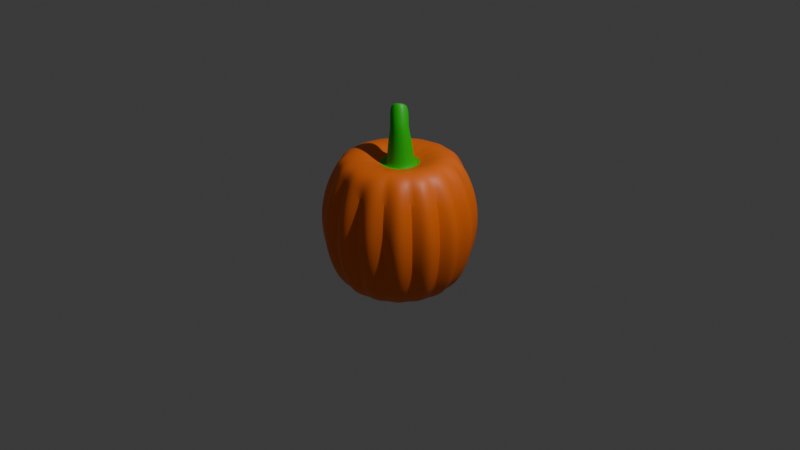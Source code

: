 # Source: Pumpkin.blend  (saved by Blender 4.5.90; exported with 4.5.12 LTS)
import bpy
from mathutils import Matrix  # noqa: F401  (used for matrix-valued properties, if any)

bpy.ops.wm.read_factory_settings(use_empty=True)
scene = bpy.context.scene
scene.name = 'Scene'

# ---- collections
col_collection = bpy.data.collections.new('Collection'); scene.collection.children.link(col_collection)

# ---- materials (node trees are filled in below, after node groups)
mat_material_001 = bpy.data.materials.new('Material.001')
mat_material_002 = bpy.data.materials.new('Material.002')

# ---- node groups
ng_smooth_by_angle = bpy.data.node_groups.new('Smooth by Angle', 'GeometryNodeTree')
_s = ng_smooth_by_angle.interface.new_socket(name='Mesh', in_out='OUTPUT', socket_type='NodeSocketGeometry')
_s = ng_smooth_by_angle.interface.new_socket(name='Mesh', in_out='INPUT', socket_type='NodeSocketGeometry')
_s = ng_smooth_by_angle.interface.new_socket(name='Angle', in_out='INPUT', socket_type='NodeSocketFloat')
_s.subtype = 'ANGLE'
_s.default_value = 0.5236
_s.min_value = 0.0
_s.max_value = 3.142
_s.description = 'Maximum face angle for smooth edges'
_s = ng_smooth_by_angle.interface.new_socket(name='Ignore Sharpness', in_out='INPUT', socket_type='NodeSocketBool')
_s.force_non_field = True
ng_smooth_by_angle.description = 'Set the sharpness of mesh edges based on the angle between the neighboring faces'
ng_smooth_by_angle.is_modifier = True
_N = ng_smooth_by_angle.nodes; _L = ng_smooth_by_angle.links
n0 = _N.new('GeometryNodeSetShadeSmooth'); n0.name = 'Set Shade Smooth'; n0.location = (120, -80)
n0.domain = 'EDGE'
n1 = _N.new('GeometryNodeSetShadeSmooth'); n1.name = 'Set Shade Smooth.001'; n1.location = (300, -80)
n2 = _N.new('NodeGroupOutput'); n2.name = 'Group Output'; n2.location = (480, -80)
n3 = _N.new('GeometryNodeInputMeshEdgeAngle'); n3.name = 'Edge Angle'; n3.location = (-440, -240)
n4 = _N.new('NodeGroupInput'); n4.name = 'Group Input'; n4.location = (-80, -80)
n5 = _N.new('GeometryNodeInputEdgeSmooth'); n5.name = 'Is Edge Smooth'; n5.location = (-260, -120)
n6 = _N.new('GeometryNodeInputShadeSmooth'); n6.name = 'Is Shade Smooth'; n6.location = (-440, -397)
n7 = _N.new('FunctionNodeCompare'); n7.name = 'Compare'; n7.location = (-260, -260)
n7.operation = 'LESS_EQUAL'
n7.inputs[6].default_value = (0.0, 0.0, 0.0, 0.0)
n7.inputs[7].default_value = (0.0, 0.0, 0.0, 0.0)
n8 = _N.new('FunctionNodeBooleanMath'); n8.name = 'Boolean Math.001'; n8.location = (-80, -260)
n9 = _N.new('NodeGroupInput'); n9.name = 'Group Input.001'; n9.location = (-440, -329)
n10 = _N.new('NodeGroupInput'); n10.name = 'Group Input.002'; n10.location = (-259, -189)
n11 = _N.new('FunctionNodeBooleanMath'); n11.name = 'Boolean Math'; n11.location = (-80, -149)
n11.operation = 'OR'
n12 = _N.new('FunctionNodeBooleanMath'); n12.name = 'Boolean Math.002'; n12.location = (-260, -380)
n12.operation = 'OR'
n13 = _N.new('NodeGroupInput'); n13.name = 'Group Input.003'; n13.location = (-440, -460)
_L.new(n3.outputs[0], n7.inputs[0])
_L.new(n1.outputs[0], n2.inputs[0])
_L.new(n9.outputs[1], n7.inputs[1])
_L.new(n7.outputs[0], n8.inputs[0])
_L.new(n4.outputs[0], n0.inputs[0])
_L.new(n0.outputs[0], n1.inputs[0])
_L.new(n8.outputs[0], n0.inputs[2])
_L.new(n10.outputs[2], n11.inputs[1])
_L.new(n5.outputs[0], n11.inputs[0])
_L.new(n11.outputs[0], n0.inputs[1])
_L.new(n13.outputs[2], n12.inputs[1])
_L.new(n6.outputs[0], n12.inputs[0])
_L.new(n12.outputs[0], n8.inputs[1])
n2.is_active_output = True

# ---- material node trees
mat_material_001.use_nodes = True; mat_material_001.node_tree.nodes.clear()
_N = mat_material_001.node_tree.nodes; _L = mat_material_001.node_tree.links
n0 = _N.new('ShaderNodeBsdfPrincipled'); n0.name = 'Principled BSDF'; n0.location = (-200, 100)
n0.inputs[0].default_value = (1.0, 0.1779, 0.009134, 1.0)
n1 = _N.new('ShaderNodeOutputMaterial'); n1.name = 'Material Output'; n1.location = (200, 100)
_L.new(n0.outputs[0], n1.inputs[0])
n1.is_active_output = True
mat_material_002.use_nodes = True; mat_material_002.node_tree.nodes.clear()
_N = mat_material_002.node_tree.nodes; _L = mat_material_002.node_tree.links
n0 = _N.new('ShaderNodeBsdfPrincipled'); n0.name = 'Principled BSDF'; n0.location = (-200, 100)
n0.inputs[0].default_value = (0.006299, 0.6134, 0.009443, 1.0)
n1 = _N.new('ShaderNodeOutputMaterial'); n1.name = 'Material Output'; n1.location = (200, 100)
_L.new(n0.outputs[0], n1.inputs[0])
n1.is_active_output = True

# ---- world
world_world = bpy.data.worlds.new('World'); scene.world = world_world
world_world.use_nodes = True; world_world.node_tree.nodes.clear()
_N = world_world.node_tree.nodes; _L = world_world.node_tree.links
n0 = _N.new('ShaderNodeOutputWorld'); n0.name = 'World Output'; n0.location = (200, 100)
n1 = _N.new('ShaderNodeBackground'); n1.name = 'Background'; n1.location = (-200, 100)
n1.inputs[0].default_value = (0.05088, 0.05088, 0.05088, 1.0)
_L.new(n1.outputs[0], n0.inputs[0])
n0.is_active_output = True
world_world.color = (0.05088, 0.05088, 0.05088)
world_world.sun_shadow_jitter_overblur = 0.0

# ---- cameras
cam_camera = bpy.data.cameras.new('Camera')
cam_camera.clip_end = 100.0
cam_camera.ortho_scale = 7.314

# ---- lights
light_light = bpy.data.lights.new('Light', 'POINT')
light_light.energy = 1000.0
light_light.shadow_soft_size = 0.1

# ---- meshes
me_sphere = bpy.data.meshes.new('Sphere')
me_sphere.from_pydata([(0.008965, 0.4226, 0.706), (0.008478, 0.6651, 0.5676), (0.008136, 0.8112, 0.1974), (0.008088, 0.8309, 0.0), (0.008136, 0.8112, -0.1974), (0.008478, 0.6651, -0.5676), (0.07736, 0.1088, 0.6256), (0.06402, 0.2729, 0.6715), (0.08871, 0.397, 0.7092), (0.1177, 0.5466, 0.6743), (0.1281, 0.595, 0.5763), (0.1413, 0.6614, 0.4012), (0.1494, 0.7022, 0.2006), (0.1522, 0.716, 0.0), (0.1494, 0.7022, -0.2006), (0.1413, 0.6614, -0.4012), (0.1281, 0.595, -0.5763), (0.1103, 0.5058, -0.6821), (0.08871, 0.397, -0.7092), (0.06402, 0.2729, -0.6715), (0.03723, 0.1382, -0.6055), (0.1023, 0.1009, 0.6286), (0.1186, 0.2624, 0.6707), (0.1714, 0.3903, 0.706), (0.2325, 0.5399, 0.6696), (0.2636, 0.6144, 0.5676), (0.2975, 0.6965, 0.394), (0.3192, 0.7493, 0.1974), (0.3267, 0.7675, 0.0), (0.3192, 0.7493, -0.1974), (0.2975, 0.6965, -0.394), (0.2636, 0.6144, -0.5676), (0.2206, 0.5098, -0.6755), (0.1714, 0.3903, -0.706), (0.1186, 0.2624, -0.6707), (0.06427, 0.1308, -0.6054), (0.1245, 0.0869, 0.6319), (0.165, 0.231, 0.6715), (0.2353, 0.3363, 0.7092), (0.3192, 0.4631, 0.6744), (0.3475, 0.5042, 0.5763), (0.3851, 0.5604, 0.4012), (0.4082, 0.595, 0.2006), (0.416, 0.6067, 0.0), (0.4082, 0.595, -0.2006), (0.3851, 0.5604, -0.4012), (0.3475, 0.5042, -0.5763), (0.2969, 0.4285, -0.6821), (0.2353, 0.3363, -0.7092), (0.165, 0.231, -0.6715), (0.08871, 0.1169, -0.6055), (0.1445, 0.06995, 0.6349), (0.2114, 0.2004, 0.6707), (0.3091, 0.2983, 0.706), (0.4003, 0.3898, 0.6755), (0.48, 0.4698, 0.5677), (0.5426, 0.5327, 0.394), (0.5828, 0.5731, 0.1974), (0.5967, 0.587, 0.0), (0.5828, 0.5731, -0.1974), (0.5426, 0.5327, -0.394), (0.48, 0.4698, -0.5677), (0.4002, 0.3898, -0.6755), (0.3091, 0.2983, -0.706), (0.2114, 0.2004, -0.6707), (0.1109, 0.09968, -0.6054), (0.1597, 0.04847, 0.6378), (0.2423, 0.1538, 0.6715), (0.3475, 0.2241, 0.7092), (0.4397, 0.2857, 0.6821), (0.5154, 0.3363, 0.5763), (0.5717, 0.3738, 0.4012), (0.6063, 0.397, 0.2006), (0.618, 0.4048, 0.0), (0.6063, 0.397, -0.2006), (0.5717, 0.3738, -0.4012), (0.5154, 0.3363, -0.5763), (0.4397, 0.2857, -0.6821), (0.3475, 0.2241, -0.7092), (0.2423, 0.1538, -0.6715), (0.1281, 0.07747, -0.6055), (-0.05873, -0.06572, 1.131), (0.1716, 0.02509, 0.6403), (0.2734, 0.1076, 0.6707), (0.4011, 0.1606, 0.706), (0.5202, 0.2101, 0.6755), (0.6245, 0.2535, 0.5677), (0.7064, 0.2875, 0.3941), (0.759, 0.3094, 0.1974), (0.7772, 0.317, 0.0), (0.759, 0.3094, -0.1974), (0.7064, 0.2875, -0.3941), (0.6245, 0.2535, -0.5677), (0.5202, 0.2101, -0.6755), (0.4011, 0.1606, -0.706), (0.2734, 0.1076, -0.6707), (0.142, 0.0531, -0.6054), (0.1774, -0.0006155, 0.6425), (0.2841, 0.05278, 0.6715), (0.4082, 0.07747, 0.7092), (0.517, 0.09911, 0.6821), (0.6063, 0.1169, 0.5763), (0.6726, 0.1301, 0.4012), (0.7135, 0.1382, 0.2006), (0.7273, 0.1409, 0.0), (0.7135, 0.1382, -0.2006), (0.6726, 0.1301, -0.4012), (0.6063, 0.1169, -0.5763), (0.517, 0.09911, -0.6821), (0.4082, 0.07747, -0.7092), (0.2841, 0.05278, -0.6715), (0.1494, 0.02599, -0.6055), (0.1794, -0.02687, 0.6441), (0.2952, -0.001825, 0.6707), (0.4334, -0.001783, 0.706), (0.5624, -0.001735, 0.6756), (0.6753, -0.001686, 0.5677), (0.764, -0.001646, 0.3941), (0.8209, -0.001618, 0.1975), (0.8406, -0.001609, 0.0), (0.8209, -0.001618, -0.1975), (0.764, -0.001646, -0.3941), (0.6753, -0.001686, -0.5677), (0.5624, -0.001735, -0.6756), (0.4334, -0.001783, -0.706), (0.2952, -0.001825, -0.6707), (0.1529, -0.001854, -0.6054), (0.175, -0.05288, 0.6452), (0.2841, -0.05651, 0.6715), (0.4082, -0.0812, 0.7092), (0.517, -0.1028, 0.6821), (0.6063, -0.1206, 0.5763), (0.6726, -0.1338, 0.4012), (0.7135, -0.1419, 0.2006), (0.7273, -0.1447, 0.0), (0.7135, -0.1419, -0.2006), (0.6726, -0.1338, -0.4012), (0.6063, -0.1206, -0.5763), (0.517, -0.1028, -0.6821), (0.4082, -0.0812, -0.7092), (0.2841, -0.05651, -0.6715), (0.1494, -0.02972, -0.6055), (0.1669, -0.07802, 0.6458), (0.2734, -0.1113, 0.6707), (0.4011, -0.1642, 0.706), (0.5203, -0.2136, 0.6756), (0.6245, -0.2569, 0.5677), (0.7065, -0.2908, 0.3941), (0.759, -0.3127, 0.1975), (0.7772, -0.3202, 0.0), (0.759, -0.3127, -0.1975), (0.7065, -0.2908, -0.3941), (0.6245, -0.2569, -0.5677), (0.5203, -0.2136, -0.6756), (0.4011, -0.1642, -0.706), (0.2734, -0.1113, -0.6707), (0.142, -0.05681, -0.6054), (0.1529, -0.1004, 0.6456), (0.2423, -0.1575, 0.6715), (0.3475, -0.2278, 0.7092), (0.4397, -0.2894, 0.6821), (0.5154, -0.34, 0.5763), (0.5717, -0.3776, 0.4012), (0.6063, -0.4007, 0.2006), (0.618, -0.4085, 0.0), (0.6063, -0.4007, -0.2006), (0.5717, -0.3776, -0.4012), (0.5154, -0.34, -0.5763), (0.4397, -0.2894, -0.6821), (0.3475, -0.2278, -0.7092), (0.2423, -0.1575, -0.6715), (0.1281, -0.0812, -0.6055), (0.1358, -0.1206, 0.6449), (0.2114, -0.2041, 0.6707), (0.3091, -0.3019, 0.706), (0.4002, -0.3932, 0.6755), (0.48, -0.4732, 0.5677), (0.5426, -0.536, 0.3941), (0.5828, -0.5763, 0.1974), (0.5967, -0.5902, 0.0), (0.5828, -0.5763, -0.1974), (0.5426, -0.536, -0.3941), (0.48, -0.4732, -0.5677), (0.4002, -0.3932, -0.6755), (0.3091, -0.3019, -0.706), (0.2114, -0.2041, -0.6707), (0.1109, -0.1034, -0.6054), (0.1144, -0.1359, 0.6436), (0.165, -0.2348, 0.6715), (0.2353, -0.34, 0.7092), (0.2969, -0.4322, 0.6821), (0.3475, -0.5079, 0.5763), (0.3851, -0.5641, 0.4012), (0.4082, -0.5988, 0.2006), (0.416, -0.6105, 0.0), (0.4082, -0.5988, -0.2006), (0.3851, -0.5641, -0.4012), (0.3475, -0.5079, -0.5763), (0.2969, -0.4322, -0.6821), (0.2353, -0.34, -0.7092), (0.165, -0.2348, -0.6715), (0.08871, -0.1206, -0.6055), (0.09095, -0.148, 0.6418), (0.1186, -0.2661, 0.6707), (0.1714, -0.3939, 0.706), (0.2206, -0.5133, 0.6755), (0.2636, -0.6177, 0.5677), (0.2975, -0.6998, 0.394), (0.3192, -0.7525, 0.1974), (0.3266, -0.7707, 0.0), (0.3192, -0.7525, -0.1974), (0.2975, -0.6998, -0.394), (0.2636, -0.6177, -0.5677), (0.2206, -0.5133, -0.6755), (0.1714, -0.3939, -0.706), (0.1186, -0.2661, -0.6707), (0.06427, -0.1345, -0.6054), (0.06537, -0.1539, 0.6395), (0.06402, -0.2766, 0.6715), (0.08871, -0.4007, 0.7092), (0.1177, -0.5501, 0.6744), (0.1281, -0.5988, 0.5763), (0.1413, -0.6651, 0.4012), (0.1494, -0.706, 0.2006), (0.1522, -0.7198, 0.0), (0.1494, -0.706, -0.2006), (0.1413, -0.6651, -0.4012), (0.1281, -0.5988, -0.5763), (0.1103, -0.5095, -0.6821), (0.08871, -0.4007, -0.7092), (0.06402, -0.2766, -0.6715), (0.03723, -0.1419, -0.6055), (0.03915, -0.1562, 0.6368), (0.009176, -0.2878, 0.6707), (0.008965, -0.4262, 0.706), (0.008132, -0.5878, 0.6696), (0.008478, -0.6685, 0.5676), (0.008273, -0.7573, 0.394), (0.008136, -0.8144, 0.1974), (0.008088, -0.8341, 0.0), (0.008136, -0.8144, -0.1974), (0.008273, -0.7573, -0.394), (0.008478, -0.6685, -0.5676), (0.008721, -0.5554, -0.6755), (0.008965, -0.4262, -0.706), (0.009176, -0.2878, -0.6707), (0.009321, -0.1455, -0.6054), (0.01331, -0.1519, 0.6339), (-0.04527, -0.2766, 0.6715), (-0.06996, -0.4007, 0.7092), (-0.1004, -0.55, 0.6743), (-0.1094, -0.5988, 0.5763), (-0.1226, -0.6651, 0.4012), (-0.1307, -0.706, 0.2006), (-0.1334, -0.7198, 0.0), (-0.1307, -0.706, -0.2006), (-0.1226, -0.6651, -0.4012), (-0.1094, -0.5988, -0.5763), (-0.0916, -0.5095, -0.6821), (-0.06996, -0.4007, -0.7092), (-0.04527, -0.2766, -0.6715), (-0.01849, -0.1419, -0.6055), (-0.01172, -0.1439, 0.6307), (-0.1003, -0.2661, 0.6707), (-0.1534, -0.3939, 0.706), (-0.2162, -0.5432, 0.6695), (-0.2467, -0.6177, 0.5676), (-0.2809, -0.6998, 0.394), (-0.3029, -0.7525, 0.1974), (-0.3105, -0.7707, 0.0), (-0.3029, -0.7525, -0.1974), (-0.2809, -0.6998, -0.394), (-0.2467, -0.6177, -0.5676), (-0.2032, -0.5133, -0.6754), (-0.1534, -0.3939, -0.706), (-0.1003, -0.2661, -0.6707), (-0.04563, -0.1345, -0.6054), (-0.03387, -0.1299, 0.6276), (-0.1462, -0.2348, 0.6715), (-0.2166, -0.34, 0.7092), (-0.302, -0.4666, 0.6743), (-0.3287, -0.5079, 0.5763), (-0.3663, -0.5641, 0.4012), (-0.3895, -0.5988, 0.2006), (-0.3973, -0.6105, 0.0), (-0.3895, -0.5988, -0.2006), (-0.3663, -0.5641, -0.4012), (-0.3287, -0.5079, -0.5763), (-0.2782, -0.4322, -0.6821), (-0.2166, -0.34, -0.7092), (-0.1462, -0.2348, -0.6715), (-0.06996, -0.1206, -0.6055), (-0.05391, -0.113, 0.6245), (-0.1931, -0.2041, 0.6706), (-0.2911, -0.3019, 0.7059), (-0.4064, -0.4161, 0.6694), (-0.463, -0.4732, 0.5675), (-0.5261, -0.536, 0.3939), (-0.5666, -0.5764, 0.1974), (-0.5806, -0.5903, 0.0), (-0.5666, -0.5764, -0.1974), (-0.5261, -0.536, -0.3939), (-0.463, -0.4732, -0.5675), (-0.3828, -0.3932, -0.6754), (-0.2911, -0.3019, -0.7059), (-0.1931, -0.2041, -0.6706), (-0.09222, -0.1034, -0.6054), (0.009374, -0.001864, -0.5697), (-0.06899, -0.09151, 0.6217), (-0.2235, -0.1575, 0.6715), (-0.3287, -0.2278, 0.7092), (-0.4562, -0.3123, 0.6742), (-0.4967, -0.34, 0.5763), (-0.5529, -0.3776, 0.4012), (-0.5875, -0.4007, 0.2006), (-0.5992, -0.4085, 0.0), (-0.5875, -0.4007, -0.2006), (-0.5529, -0.3776, -0.4012), (-0.4967, -0.34, -0.5763), (-0.421, -0.2894, -0.6821), (-0.3287, -0.2278, -0.7092), (-0.2235, -0.1575, -0.6715), (-0.1094, -0.0812, -0.6055), (-0.081, -0.06811, 0.6191), (-0.2551, -0.1113, 0.6706), (-0.3831, -0.1642, 0.7059), (-0.5334, -0.2259, 0.6693), (-0.6076, -0.2569, 0.5675), (-0.69, -0.2909, 0.3939), (-0.7428, -0.3127, 0.1974), (-0.7611, -0.3202, 0.0), (-0.7428, -0.3127, -0.1974), (-0.69, -0.2909, -0.3939), (-0.6076, -0.2569, -0.5675), (-0.5028, -0.2136, -0.6753), (-0.3831, -0.1642, -0.7059), (-0.2551, -0.1113, -0.6706), (-0.1233, -0.05681, -0.6054), (-0.0867, -0.04242, 0.617), (-0.2654, -0.05651, 0.6715), (-0.3895, -0.0812, 0.7092), (-0.5397, -0.1108, 0.6742), (-0.5875, -0.1206, 0.5763), (-0.6539, -0.1338, 0.4012), (-0.6947, -0.1419, 0.2006), (-0.7085, -0.1447, 0.0), (-0.6947, -0.1419, -0.2006), (-0.6539, -0.1338, -0.4012), (-0.5875, -0.1206, -0.5763), (-0.4983, -0.1028, -0.6821), (-0.3895, -0.0812, -0.7092), (-0.2654, -0.05651, -0.6715), (-0.1307, -0.02972, -0.6055), (-0.08886, -0.01615, 0.6152), (-0.2768, -0.001825, 0.6706), (-0.4154, -0.001783, 0.7059), (-0.5781, -0.001617, 0.6693), (-0.6584, -0.001686, 0.5675), (-0.7475, -0.001645, 0.3939), (-0.8048, -0.001618, 0.1974), (-0.8245, -0.001608, 0.0), (-0.8048, -0.001618, -0.1974), (-0.7475, -0.001645, -0.3939), (-0.6584, -0.001686, -0.5675), (-0.545, -0.001734, -0.6753), (-0.4154, -0.001783, -0.7059), (-0.2768, -0.001825, -0.6706), (-0.1343, -0.001854, -0.6054), (-0.08431, 0.009844, 0.6143), (-0.2654, 0.05278, 0.6715), (-0.3895, 0.07747, 0.7092), (-0.5397, 0.1074, 0.6742), (-0.5875, 0.1169, 0.5763), (-0.6539, 0.1301, 0.4012), (-0.6947, 0.1382, 0.2006), (-0.7085, 0.1409, 0.0), (-0.6947, 0.1382, -0.2006), (-0.6539, 0.1301, -0.4012), (-0.5875, 0.1169, -0.5763), (-0.4983, 0.09911, -0.6821), (-0.3895, 0.07747, -0.7092), (-0.2654, 0.05278, -0.6715), (-0.1307, 0.02599, -0.6055), (-0.07629, 0.03499, 0.6136), (-0.2551, 0.1076, 0.6706), (-0.3831, 0.1606, 0.7059), (-0.5335, 0.2227, 0.6693), (-0.6076, 0.2535, 0.5675), (-0.69, 0.2876, 0.3939), (-0.7429, 0.3095, 0.1974), (-0.7611, 0.317, 0.0), (-0.7429, 0.3095, -0.1974), (-0.69, 0.2876, -0.3939), (-0.6076, 0.2535, -0.5675), (-0.5028, 0.2102, -0.6753), (-0.3831, 0.1606, -0.7059), (-0.2551, 0.1076, -0.6706), (-0.1233, 0.0531, -0.6054), (-0.06219, 0.05734, 0.6139), (-0.2235, 0.1538, 0.6715), (-0.3287, 0.2241, 0.7092), (-0.4562, 0.3089, 0.6742), (-0.4967, 0.3363, 0.5763), (-0.5529, 0.3738, 0.4012), (-0.5875, 0.397, 0.2006), (-0.5992, 0.4048, 0.0), (-0.5875, 0.397, -0.2006), (-0.5529, 0.3738, -0.4012), (-0.4967, 0.3363, -0.5763), (-0.421, 0.2857, -0.6821), (-0.3287, 0.2241, -0.7092), (-0.2235, 0.1538, -0.6715), (-0.1094, 0.07747, -0.6055), (-0.04522, 0.07753, 0.6144), (-0.1931, 0.2004, 0.6706), (-0.2911, 0.2983, 0.7059), (-0.4064, 0.4129, 0.6693), (-0.463, 0.4698, 0.5675), (-0.5261, 0.5328, 0.3939), (-0.5666, 0.5732, 0.1974), (-0.5806, 0.5871, 0.0), (-0.5666, 0.5732, -0.1974), (-0.5261, 0.5328, -0.3939), (-0.463, 0.4698, -0.5675), (-0.3828, 0.3898, -0.6753), (-0.2911, 0.2983, -0.7059), (-0.1931, 0.2004, -0.6706), (-0.09222, 0.09968, -0.6054), (-0.0237, 0.09283, 0.6159), (-0.1462, 0.231, 0.6715), (-0.2166, 0.3363, 0.7092), (-0.302, 0.4631, 0.6742), (-0.3287, 0.5042, 0.5763), (-0.3663, 0.5604, 0.4012), (-0.3895, 0.595, 0.2006), (-0.3973, 0.6067, 0.0), (-0.3895, 0.595, -0.2006), (-0.3663, 0.5604, -0.4012), (-0.3287, 0.5042, -0.5763), (-0.2782, 0.4285, -0.6821), (-0.2166, 0.3363, -0.7092), (-0.1462, 0.231, -0.6715), (-0.06996, 0.1169, -0.6055), (-0.0003612, 0.105, 0.6176), (-0.1003, 0.2624, 0.6706), (-0.1534, 0.3903, 0.7059), (-0.2162, 0.5399, 0.6694), (-0.2467, 0.6144, 0.5675), (-0.2809, 0.6966, 0.3939), (-0.3029, 0.7493, 0.1974), (-0.3105, 0.7675, 0.0), (-0.3029, 0.7493, -0.1974), (-0.2809, 0.6966, -0.3939), (-0.2467, 0.6144, -0.5675), (-0.2032, 0.5098, -0.6754), (-0.1534, 0.3903, -0.7059), (-0.1003, 0.2624, -0.6706), (-0.04563, 0.1308, -0.6054), (0.02531, 0.1109, 0.62), (-0.04527, 0.2729, 0.6715), (-0.06996, 0.397, 0.7092), (-0.1004, 0.5466, 0.6743), (-0.1094, 0.595, 0.5763), (-0.1226, 0.6614, 0.4012), (-0.1307, 0.7022, 0.2006), (-0.1334, 0.716, 0.0), (-0.1307, 0.7022, -0.2006), (-0.1226, 0.6614, -0.4012), (-0.1094, 0.595, -0.5763), (-0.0916, 0.5058, -0.6821), (-0.06996, 0.397, -0.7092), (-0.04527, 0.2729, -0.6715), (-0.01848, 0.1382, -0.6055), (0.05145, 0.1132, 0.6226), (0.009176, 0.2842, 0.6707), (0.008133, 0.5846, 0.6695), (0.008273, 0.7541, 0.394), (0.008273, 0.7541, -0.394), (0.008721, 0.5519, -0.6754), (0.008965, 0.4226, -0.706), (0.009176, 0.2842, -0.6707), (0.009321, 0.1417, -0.6054), (0.04645, 0.1845, 0.6282), (0.08297, 0.1761, 0.6279), (0.1149, 0.1561, 0.6282), (0.1454, 0.1343, 0.6279), (0.1674, 0.1037, 0.6282), (0.1872, 0.07185, 0.6279), (0.1957, 0.03521, 0.6282), (0.2018, -0.001844, 0.6279), (0.1957, -0.03894, 0.6282), (0.1872, -0.07554, 0.6279), (0.1674, -0.1074, 0.6282), (0.1454, -0.138, 0.6279), (0.1149, -0.1599, 0.6282), (0.08297, -0.1798, 0.6279), (0.04645, -0.1882, 0.6282), (0.009272, -0.1944, 0.6279), (-0.0277, -0.1882, 0.6282), (-0.06442, -0.1798, 0.6279), (-0.0962, -0.1599, 0.6282), (-0.1269, -0.138, 0.6279), (-0.1486, -0.1074, 0.6282), (-0.1686, -0.07554, 0.6279), (-0.177, -0.03894, 0.6282), (-0.1833, -0.001844, 0.6279), (-0.177, 0.03521, 0.6282), (-0.1686, 0.07185, 0.6279), (-0.1486, 0.1037, 0.6282), (-0.1269, 0.1343, 0.6279), (-0.0962, 0.1561, 0.6282), (-0.06442, 0.1761, 0.6279), (-0.0277, 0.1845, 0.6282), (0.009272, 0.1907, 0.6279), (0.01261, 0.09694, 1.201), (0.001602, 0.1022, 1.191), (0.02107, 0.08869, 1.211), (0.02785, 0.07898, 1.222), (0.03134, 0.06718, 1.232), (-0.03051, 0.02622, 1.195), (0.03286, 0.0545, 1.241), (0.03083, 0.04093, 1.249), (0.02686, 0.02722, 1.255), (0.01964, 0.01396, 1.26), (0.01078, 0.001288, 1.263), (-0.0005381, -0.009646, 1.263), (-0.01294, -0.01934, 1.262), (-0.02663, -0.02628, 1.259), (-0.04069, -0.03152, 1.254), (-0.05467, -0.03341, 1.247), (-0.06824, -0.03341, 1.239), (-0.08038, -0.02996, 1.23), (-0.0914, -0.02472, 1.22), (-0.09985, -0.01645, 1.209), (-0.1066, -0.006758, 1.199), (-0.1101, 0.005067, 1.189), (-0.1116, 0.01773, 1.18), (-0.1096, 0.03131, 1.172), (-0.1057, 0.04501, 1.165), (-0.09842, 0.05829, 1.161), (-0.08957, 0.07094, 1.158), (-0.07824, 0.08189, 1.157), (-0.06585, 0.09157, 1.158), (-0.05214, 0.09852, 1.162), (-0.0381, 0.1038, 1.167), (-0.02411, 0.1057, 1.174), (-0.01055, 0.1056, 1.182), (-0.08798, 0.05376, 1.091), (0.01703, 0.09826, 1.111), (0.0005185, 0.1018, 1.105), (0.0662, 0.05634, 1.138), (0.03268, 0.09237, 1.118), (-0.09221, -0.02969, 1.112), (0.02373, -0.06378, 1.156), (-0.09498, 0.03742, 1.093), (-0.09977, 0.02043, 1.096), (0.07372, 0.006218, 1.153), (-0.04973, 0.09042, 1.093), (-0.08394, -0.04423, 1.118), (-0.07213, -0.05592, 1.125), (0.03874, -0.05428, 1.158), (0.05124, -0.04145, 1.159), (-0.1002, 0.003087, 1.101), (-0.09835, -0.01398, 1.106), (-0.01663, 0.101, 1.1), (-0.03371, 0.0978, 1.096), (-0.06479, 0.08093, 1.091), (-0.07725, 0.06809, 1.091), (-0.04304, -0.07161, 1.138), (-0.02656, -0.07517, 1.144), (-0.009382, -0.07437, 1.149), (0.007662, -0.07116, 1.153), (0.07423, 0.02356, 1.149), (0.0723, 0.04063, 1.144), (0.05789, 0.07088, 1.131), (0.04612, 0.08257, 1.125), (0.06194, -0.02711, 1.158), (0.06898, -0.01078, 1.156), (0.03851, 0.07975, 1.041), (-0.0735, 0.01892, 1.023), (-0.06246, -0.06274, 1.048), (0.06022, -0.07278, 1.088), (-0.07876, -0.01542, 1.031), (0.004855, 0.08251, 1.03), (-0.04331, 0.06242, 1.021), (-0.02156, -0.09012, 1.068), (0.0121, -0.09288, 1.079), (0.09571, 0.005056, 1.079), (0.07937, 0.05237, 1.061), (0.08342, -0.04561, 1.088), (-0.03725, -0.08422, 1.061), (-0.0665, 0.03525, 1.021), (0.022, 0.08331, 1.035), (0.08768, 0.03784, 1.067), (0.05416, 0.07386, 1.048), (-0.07073, -0.0482, 1.042), (0.04521, -0.08228, 1.086), (-0.07829, 0.001923, 1.026), (0.0952, -0.01229, 1.083), (-0.02825, 0.07192, 1.023), (-0.05065, -0.07443, 1.055), (0.07272, -0.05995, 1.089), (-0.07687, -0.03248, 1.036), (-0.01223, 0.0793, 1.026), (-0.05577, 0.04959, 1.02), (-0.005085, -0.09368, 1.074), (0.02914, -0.08966, 1.083), (0.09378, 0.02212, 1.073), (0.0676, 0.06407, 1.054), (0.09046, -0.02928, 1.086), (0.06039, 0.06091, 0.9698), (-0.05162, 6.933e-05, 0.9516), (-0.04058, -0.08158, 0.9765), (0.0821, -0.09163, 1.017), (-0.05688, -0.03427, 0.959), (0.02673, 0.06366, 0.9588), (-0.02143, 0.04357, 0.9493), (0.0003177, -0.109, 0.9963), (0.03398, -0.1117, 1.007), (0.1176, -0.01379, 1.007), (0.1012, 0.03352, 0.9895), (0.1053, -0.06446, 1.017), (-0.01537, -0.1031, 0.9899), (-0.04463, 0.0164, 0.9494), (0.04388, 0.06447, 0.9638), (0.1096, 0.01899, 0.996), (0.07604, 0.05501, 0.9761), (-0.04885, -0.06705, 0.9701), (0.06708, -0.1011, 1.015), (-0.05641, -0.01693, 0.9546), (0.1171, -0.03114, 1.011), (-0.006374, 0.05307, 0.9515), (-0.02877, -0.09328, 0.9832), (0.0946, -0.0788, 1.017), (-0.05499, -0.05133, 0.9641), (0.00965, 0.06045, 0.9544), (-0.03389, 0.03074, 0.9489), (0.01679, -0.1125, 1.002), (0.05102, -0.1085, 1.012), (0.1157, 0.00327, 1.002), (0.08948, 0.04522, 0.9829), (0.1123, -0.04813, 1.015), (0.05529, 0.11, 0.8129), (-0.09445, 0.0183, 0.8024), (-0.0663, -0.09545, 0.8119), (0.1094, -0.1025, 0.8308), (-0.09666, -0.03011, 0.805), (0.007078, 0.1119, 0.8077), (-0.05824, 0.08099, 0.8026), (-0.004033, -0.1315, 0.8206), (0.04418, -0.1334, 0.8258), (0.1479, 0.008612, 0.8285), (0.1175, 0.07397, 0.8215), (0.1382, -0.06307, 0.8316), (-0.02722, -0.1241, 0.8177), (-0.08702, 0.04159, 0.8018), (0.03128, 0.114, 0.8101), (0.1315, 0.05407, 0.8242), (0.0784, 0.1026, 0.8157), (-0.08026, -0.07557, 0.8093), (0.08956, -0.1167, 0.8296), (-0.09866, -0.005776, 0.8033), (0.1498, -0.01571, 0.8301), (-0.03831, 0.09515, 0.8039), (-0.04773, -0.1112, 0.8148), (0.1252, -0.08378, 0.8315), (-0.09138, -0.0539, 0.8068), (-0.0167, 0.1064, 0.8055), (-0.07396, 0.06229, 0.802), (0.01989, -0.1355, 0.8233), (0.06787, -0.1279, 0.8279), (0.1426, 0.03242, 0.8265), (0.09898, 0.08967, 0.8187), (0.1457, -0.0398, 0.8311)], [], [(307, 481, 20), (4, 3, 13, 14), (513, 473, 6, 482), (477, 4, 14, 15), (0, 474, 7, 8), (5, 477, 15, 16), (475, 0, 8, 9), (478, 5, 16, 17), (1, 475, 9, 10), (479, 478, 17, 18), (476, 1, 10, 11), (480, 479, 18, 19), (2, 476, 11, 12), (481, 480, 19, 20), (3, 2, 12, 13), (549, 564, 545, 546), (20, 19, 34, 35), (13, 12, 27, 28), (547, 554, 539, 540), (307, 20, 35), (14, 13, 28, 29), (482, 6, 21, 483), (15, 14, 29, 30), (8, 7, 22, 23), (16, 15, 30, 31), (9, 8, 23, 24), (17, 16, 31, 32), (10, 9, 24, 25), (18, 17, 32, 33), (11, 10, 25, 26), (19, 18, 33, 34), (12, 11, 26, 27), (24, 23, 38, 39), (32, 31, 46, 47), (25, 24, 39, 40), (33, 32, 47, 48), (26, 25, 40, 41), (34, 33, 48, 49), (27, 26, 41, 42), (35, 34, 49, 50), (28, 27, 42, 43), (81, 568, 531, 532), (307, 35, 50), (29, 28, 43, 44), (483, 21, 36, 484), (30, 29, 44, 45), (23, 22, 37, 38), (31, 30, 45, 46), (43, 42, 57, 58), (552, 558, 534, 535), (307, 50, 65), (44, 43, 58, 59), (484, 36, 51, 485), (45, 44, 59, 60), (38, 37, 52, 53), (46, 45, 60, 61), (39, 38, 53, 54), (47, 46, 61, 62), (40, 39, 54, 55), (48, 47, 62, 63), (41, 40, 55, 56), (49, 48, 63, 64), (42, 41, 56, 57), (50, 49, 64, 65), (62, 61, 76, 77), (55, 54, 69, 70), (63, 62, 77, 78), (56, 55, 70, 71), (64, 63, 78, 79), (57, 56, 71, 72), (65, 64, 79, 80), (58, 57, 72, 73), (557, 566, 542, 543), (307, 65, 80), (59, 58, 73, 74), (485, 51, 66, 486), (60, 59, 74, 75), (53, 52, 67, 68), (61, 60, 75, 76), (54, 53, 68, 69), (307, 80, 96), (74, 73, 89, 90), (486, 66, 82, 487), (75, 74, 90, 91), (68, 67, 83, 84), (76, 75, 91, 92), (69, 68, 84, 85), (77, 76, 92, 93), (70, 69, 85, 86), (78, 77, 93, 94), (71, 70, 86, 87), (79, 78, 94, 95), (72, 71, 87, 88), (80, 79, 95, 96), (73, 72, 88, 89), (551, 548, 515, 514), (94, 93, 108, 109), (87, 86, 101, 102), (95, 94, 109, 110), (88, 87, 102, 103), (96, 95, 110, 111), (89, 88, 103, 104), (553, 560, 526, 527), (307, 96, 111), (90, 89, 104, 105), (487, 82, 97, 488), (91, 90, 105, 106), (84, 83, 98, 99), (92, 91, 106, 107), (85, 84, 99, 100), (93, 92, 107, 108), (86, 85, 100, 101), (488, 97, 112, 489), (106, 105, 120, 121), (99, 98, 113, 114), (107, 106, 121, 122), (100, 99, 114, 115), (108, 107, 122, 123), (101, 100, 115, 116), (109, 108, 123, 124), (102, 101, 116, 117), (110, 109, 124, 125), (103, 102, 117, 118), (111, 110, 125, 126), (104, 103, 118, 119), (550, 574, 517, 518), (307, 111, 126), (105, 104, 119, 120), (117, 116, 131, 132), (125, 124, 139, 140), (118, 117, 132, 133), (126, 125, 140, 141), (119, 118, 133, 134), (555, 562, 537, 538), (307, 126, 141), (120, 119, 134, 135), (489, 112, 127, 490), (121, 120, 135, 136), (114, 113, 128, 129), (122, 121, 136, 137), (115, 114, 129, 130), (123, 122, 137, 138), (116, 115, 130, 131), (124, 123, 138, 139), (136, 135, 150, 151), (129, 128, 143, 144), (137, 136, 151, 152), (130, 129, 144, 145), (138, 137, 152, 153), (131, 130, 145, 146), (139, 138, 153, 154), (132, 131, 146, 147), (140, 139, 154, 155), (133, 132, 147, 148), (141, 140, 155, 156), (134, 133, 148, 149), (556, 572, 521, 522), (307, 141, 156), (135, 134, 149, 150), (490, 127, 142, 491), (155, 154, 169, 170), (148, 147, 162, 163), (156, 155, 170, 171), (149, 148, 163, 164), (569, 570, 529, 530), (307, 156, 171), (150, 149, 164, 165), (491, 142, 157, 492), (151, 150, 165, 166), (144, 143, 158, 159), (152, 151, 166, 167), (145, 144, 159, 160), (153, 152, 167, 168), (146, 145, 160, 161), (154, 153, 168, 169), (147, 146, 161, 162), (159, 158, 173, 174), (167, 166, 181, 182), (160, 159, 174, 175), (168, 167, 182, 183), (161, 160, 175, 176), (169, 168, 183, 184), (162, 161, 176, 177), (170, 169, 184, 185), (163, 162, 177, 178), (171, 170, 185, 186), (164, 163, 178, 179), (559, 81, 532, 533), (307, 171, 186), (165, 164, 179, 180), (492, 157, 172, 493), (166, 165, 180, 181), (178, 177, 192, 193), (186, 185, 200, 201), (179, 178, 193, 194), (567, 547, 540, 541), (307, 186, 201), (180, 179, 194, 195), (493, 172, 187, 494), (181, 180, 195, 196), (174, 173, 188, 189), (182, 181, 196, 197), (175, 174, 189, 190), (183, 182, 197, 198), (176, 175, 190, 191), (184, 183, 198, 199), (177, 176, 191, 192), (185, 184, 199, 200), (197, 196, 211, 212), (190, 189, 204, 205), (198, 197, 212, 213), (191, 190, 205, 206), (199, 198, 213, 214), (192, 191, 206, 207), (200, 199, 214, 215), (193, 192, 207, 208), (201, 200, 215, 216), (194, 193, 208, 209), (548, 549, 546, 515), (307, 201, 216), (195, 194, 209, 210), (494, 187, 202, 495), (196, 195, 210, 211), (189, 188, 203, 204), (216, 215, 230, 231), (209, 208, 223, 224), (573, 550, 518, 520), (307, 216, 231), (210, 209, 224, 225), (495, 202, 217, 496), (211, 210, 225, 226), (204, 203, 218, 219), (212, 211, 226, 227), (205, 204, 219, 220), (213, 212, 227, 228), (206, 205, 220, 221), (214, 213, 228, 229), (207, 206, 221, 222), (215, 214, 229, 230), (208, 207, 222, 223), (228, 227, 242, 243), (221, 220, 235, 236), (229, 228, 243, 244), (222, 221, 236, 237), (230, 229, 244, 245), (223, 222, 237, 238), (231, 230, 245, 246), (224, 223, 238, 239), (561, 576, 524, 525), (307, 231, 246), (225, 224, 239, 240), (496, 217, 232, 497), (226, 225, 240, 241), (219, 218, 233, 234), (227, 226, 241, 242), (220, 219, 234, 235), (575, 551, 514, 516), (307, 246, 261), (240, 239, 254, 255), (497, 232, 247, 498), (241, 240, 255, 256), (234, 233, 248, 249), (242, 241, 256, 257), (235, 234, 249, 250), (243, 242, 257, 258), (236, 235, 250, 251), (244, 243, 258, 259), (237, 236, 251, 252), (245, 244, 259, 260), (238, 237, 252, 253), (246, 245, 260, 261), (239, 238, 253, 254), (251, 250, 265, 266), (259, 258, 273, 274), (252, 251, 266, 267), (260, 259, 274, 275), (253, 252, 267, 268), (261, 260, 275, 276), (254, 253, 268, 269), (563, 552, 535, 536), (307, 261, 276), (255, 254, 269, 270), (498, 247, 262, 499), (256, 255, 270, 271), (249, 248, 263, 264), (257, 256, 271, 272), (250, 249, 264, 265), (258, 257, 272, 273), (270, 269, 284, 285), (499, 262, 277, 500), (271, 270, 285, 286), (264, 263, 278, 279), (272, 271, 286, 287), (265, 264, 279, 280), (273, 272, 287, 288), (266, 265, 280, 281), (274, 273, 288, 289), (267, 266, 281, 282), (275, 274, 289, 290), (268, 267, 282, 283), (276, 275, 290, 291), (269, 268, 283, 284), (571, 553, 527, 528), (307, 276, 291), (289, 288, 303, 304), (282, 281, 296, 297), (290, 289, 304, 305), (283, 282, 297, 298), (291, 290, 305, 306), (284, 283, 298, 299), (554, 555, 538, 539), (307, 291, 306), (285, 284, 299, 300), (500, 277, 292, 501), (286, 285, 300, 301), (279, 278, 293, 294), (287, 286, 301, 302), (280, 279, 294, 295), (288, 287, 302, 303), (281, 280, 295, 296), (501, 292, 308, 502), (301, 300, 316, 317), (294, 293, 309, 310), (302, 301, 317, 318), (295, 294, 310, 311), (303, 302, 318, 319), (296, 295, 311, 312), (304, 303, 319, 320), (297, 296, 312, 313), (305, 304, 320, 321), (298, 297, 313, 314), (306, 305, 321, 322), (299, 298, 314, 315), (577, 556, 522, 523), (307, 306, 322), (300, 299, 315, 316), (313, 312, 327, 328), (321, 320, 335, 336), (314, 313, 328, 329), (322, 321, 336, 337), (315, 314, 329, 330), (565, 557, 543, 544), (307, 322, 337), (316, 315, 330, 331), (502, 308, 323, 503), (317, 316, 331, 332), (310, 309, 324, 325), (318, 317, 332, 333), (311, 310, 325, 326), (319, 318, 333, 334), (312, 311, 326, 327), (320, 319, 334, 335), (332, 331, 346, 347), (325, 324, 339, 340), (333, 332, 347, 348), (326, 325, 340, 341), (334, 333, 348, 349), (327, 326, 341, 342), (335, 334, 349, 350), (328, 327, 342, 343), (336, 335, 350, 351), (329, 328, 343, 344), (337, 336, 351, 352), (330, 329, 344, 345), (558, 559, 533, 534), (307, 337, 352), (331, 330, 345, 346), (503, 323, 338, 504), (351, 350, 365, 366), (344, 343, 358, 359), (352, 351, 366, 367), (345, 344, 359, 360), (560, 561, 525, 526), (307, 352, 367), (346, 345, 360, 361), (504, 338, 353, 505), (347, 346, 361, 362), (340, 339, 354, 355), (348, 347, 362, 363), (341, 340, 355, 356), (349, 348, 363, 364), (342, 341, 356, 357), (350, 349, 364, 365), (343, 342, 357, 358), (363, 362, 377, 378), (356, 355, 370, 371), (364, 363, 378, 379), (357, 356, 371, 372), (365, 364, 379, 380), (358, 357, 372, 373), (366, 365, 380, 381), (359, 358, 373, 374), (367, 366, 381, 382), (360, 359, 374, 375), (562, 563, 536, 537), (307, 367, 382), (361, 360, 375, 376), (505, 353, 368, 506), (362, 361, 376, 377), (355, 354, 369, 370), (382, 381, 396, 397), (375, 374, 389, 390), (564, 565, 544, 545), (307, 382, 397), (376, 375, 390, 391), (506, 368, 383, 507), (377, 376, 391, 392), (370, 369, 384, 385), (378, 377, 392, 393), (371, 370, 385, 386), (379, 378, 393, 394), (372, 371, 386, 387), (380, 379, 394, 395), (373, 372, 387, 388), (381, 380, 395, 396), (374, 373, 388, 389), (386, 385, 400, 401), (394, 393, 408, 409), (387, 386, 401, 402), (395, 394, 409, 410), (388, 387, 402, 403), (396, 395, 410, 411), (389, 388, 403, 404), (397, 396, 411, 412), (390, 389, 404, 405), (566, 567, 541, 542), (307, 397, 412), (391, 390, 405, 406), (507, 383, 398, 508), (392, 391, 406, 407), (385, 384, 399, 400), (393, 392, 407, 408), (405, 404, 419, 420), (568, 569, 530, 531), (307, 412, 427), (406, 405, 420, 421), (508, 398, 413, 509), (407, 406, 421, 422), (400, 399, 414, 415), (408, 407, 422, 423), (401, 400, 415, 416), (409, 408, 423, 424), (402, 401, 416, 417), (410, 409, 424, 425), (403, 402, 417, 418), (411, 410, 425, 426), (404, 403, 418, 419), (412, 411, 426, 427), (424, 423, 438, 439), (417, 416, 431, 432), (425, 424, 439, 440), (418, 417, 432, 433), (426, 425, 440, 441), (419, 418, 433, 434), (427, 426, 441, 442), (420, 419, 434, 435), (570, 571, 528, 529), (307, 427, 442), (421, 420, 435, 436), (509, 413, 428, 510), (422, 421, 436, 437), (415, 414, 429, 430), (423, 422, 437, 438), (416, 415, 430, 431), (572, 573, 520, 521), (307, 442, 457), (436, 435, 450, 451), (510, 428, 443, 511), (437, 436, 451, 452), (430, 429, 444, 445), (438, 437, 452, 453), (431, 430, 445, 446), (439, 438, 453, 454), (432, 431, 446, 447), (440, 439, 454, 455), (433, 432, 447, 448), (441, 440, 455, 456), (434, 433, 448, 449), (442, 441, 456, 457), (435, 434, 449, 450), (447, 446, 461, 462), (455, 454, 469, 470), (448, 447, 462, 463), (456, 455, 470, 471), (449, 448, 463, 464), (457, 456, 471, 472), (450, 449, 464, 465), (574, 575, 516, 517), (307, 457, 472), (451, 450, 465, 466), (511, 443, 458, 512), (452, 451, 466, 467), (445, 444, 459, 460), (453, 452, 467, 468), (446, 445, 460, 461), (454, 453, 468, 469), (466, 465, 3, 4), (512, 458, 473, 513), (467, 466, 4, 477), (460, 459, 474, 0), (468, 467, 477, 5), (461, 460, 0, 475), (469, 468, 5, 478), (462, 461, 475, 1), (470, 469, 478, 479), (463, 462, 1, 476), (471, 470, 479, 480), (464, 463, 476, 2), (472, 471, 480, 481), (465, 464, 2, 3), (576, 577, 523, 524), (307, 472, 481), (459, 512, 513, 474), (444, 511, 512, 459), (429, 510, 511, 444), (414, 509, 510, 429), (399, 508, 509, 414), (384, 507, 508, 399), (369, 506, 507, 384), (354, 505, 506, 369), (339, 504, 505, 354), (324, 503, 504, 339), (309, 502, 503, 324), (293, 501, 502, 309), (278, 500, 501, 293), (263, 499, 500, 278), (248, 498, 499, 263), (233, 497, 498, 248), (218, 496, 497, 233), (203, 495, 496, 218), (188, 494, 495, 203), (173, 493, 494, 188), (158, 492, 493, 173), (143, 491, 492, 158), (128, 490, 491, 143), (113, 489, 490, 128), (98, 488, 489, 113), (83, 487, 488, 98), (67, 486, 487, 83), (52, 485, 486, 67), (37, 484, 485, 52), (22, 483, 484, 37), (7, 482, 483, 22), (474, 513, 482, 7), (546, 519, 515), (515, 519, 514), (514, 519, 516), (516, 519, 517), (517, 519, 518), (518, 519, 520), (520, 519, 521), (521, 519, 522), (522, 519, 523), (523, 519, 524), (524, 519, 525), (525, 519, 526), (526, 519, 527), (527, 519, 528), (528, 519, 529), (529, 519, 530), (530, 519, 531), (531, 519, 532), (532, 519, 533), (533, 519, 534), (534, 519, 535), (535, 519, 536), (536, 519, 537), (537, 519, 538), (538, 519, 539), (539, 519, 540), (540, 519, 541), (541, 519, 542), (542, 519, 543), (543, 519, 544), (544, 519, 545), (545, 519, 546), (589, 609, 577, 576), (588, 608, 575, 574), (587, 607, 573, 572), (586, 606, 571, 570), (585, 605, 569, 568), (584, 604, 567, 566), (583, 603, 565, 564), (582, 602, 563, 562), (581, 601, 561, 560), (580, 600, 559, 558), (603, 599, 557, 565), (609, 598, 556, 577), (579, 597, 555, 554), (606, 596, 553, 571), (602, 595, 552, 563), (608, 594, 551, 575), (601, 589, 576, 561), (607, 593, 550, 573), (578, 592, 549, 548), (604, 591, 547, 567), (600, 590, 81, 559), (605, 586, 570, 569), (598, 587, 572, 556), (597, 582, 562, 555), (593, 588, 574, 550), (596, 581, 560, 553), (594, 578, 548, 551), (599, 584, 566, 557), (595, 580, 558, 552), (590, 585, 568, 81), (591, 579, 554, 547), (592, 583, 564, 549), (624, 615, 583, 592), (623, 611, 579, 591), (622, 617, 585, 590), (627, 612, 580, 595), (631, 616, 584, 599), (626, 610, 578, 594), (628, 613, 581, 596), (625, 620, 588, 593), (629, 614, 582, 597), (630, 619, 587, 598), (637, 618, 586, 605), (632, 622, 590, 600), (636, 623, 591, 604), (610, 624, 592, 578), (639, 625, 593, 607), (633, 621, 589, 601), (640, 626, 594, 608), (634, 627, 595, 602), (638, 628, 596, 606), (611, 629, 597, 579), (641, 630, 598, 609), (635, 631, 599, 603), (612, 632, 600, 580), (613, 633, 601, 581), (614, 634, 602, 582), (615, 635, 603, 583), (616, 636, 604, 584), (617, 637, 605, 585), (618, 638, 606, 586), (619, 639, 607, 587), (620, 640, 608, 588), (621, 641, 609, 589), (653, 673, 641, 621), (652, 672, 640, 620), (651, 671, 639, 619), (650, 670, 638, 618), (649, 669, 637, 617), (648, 668, 636, 616), (647, 667, 635, 615), (646, 666, 634, 614), (645, 665, 633, 613), (644, 664, 632, 612), (667, 663, 631, 635), (673, 662, 630, 641), (643, 661, 629, 611), (670, 660, 628, 638), (666, 659, 627, 634), (672, 658, 626, 640), (665, 653, 621, 633), (671, 657, 625, 639), (642, 656, 624, 610), (668, 655, 623, 636), (664, 654, 622, 632), (669, 650, 618, 637), (662, 651, 619, 630), (661, 646, 614, 629), (657, 652, 620, 625), (660, 645, 613, 628), (658, 642, 610, 626), (663, 648, 616, 631), (659, 644, 612, 627), (654, 649, 617, 622), (655, 643, 611, 623), (656, 647, 615, 624), (473, 458, 647, 656), (383, 368, 643, 655), (262, 247, 649, 654), (308, 292, 644, 659), (428, 413, 648, 663), (21, 6, 642, 658), (187, 172, 645, 660), (66, 51, 652, 657), (353, 338, 646, 661), (112, 97, 651, 662), (232, 217, 650, 669), (277, 262, 654, 664), (398, 383, 655, 668), (6, 473, 656, 642), (82, 66, 657, 671), (157, 142, 653, 665), (36, 21, 658, 672), (323, 308, 659, 666), (202, 187, 660, 670), (368, 353, 661, 643), (127, 112, 662, 673), (443, 428, 663, 667), (292, 277, 664, 644), (172, 157, 665, 645), (338, 323, 666, 646), (458, 443, 667, 647), (413, 398, 668, 648), (247, 232, 669, 649), (217, 202, 670, 650), (97, 82, 671, 651), (51, 36, 672, 652), (142, 127, 673, 653)])
me_sphere.polygons.foreach_set('use_smooth', [True] * 704)
me_sphere.polygons.foreach_set('material_index', [0, 0, 1, 0, 0, 0, 0, 0, 0, 0, 0, 0, 0, 0, 0, 1, 0, 0, 1, 0, 0, 1, 0, 0, 0, 0, 0, 0, 0, 0, 0, 0, 0, 0, 0, 0, 0, 0, 0, 0, 0, 1, 0, 0, 1, 0, 0, 0, 0, 1, 0, 0, 1, 0, 0, 0, 0, 0, 0, 0, 0, 0, 0, 0, 0, 0, 0, 0, 0, 0, 0, 0, 1, 0, 0, 1, 0, 0, 0, 0, 0, 0, 1, 0, 0, 0, 0, 0, 0, 0, 0, 0, 0, 0, 0, 1, 0, 0, 0, 0, 0, 0, 1, 0, 0, 1, 0, 0, 0, 0, 0, 0, 1, 0, 0, 0, 0, 0, 0, 0, 0, 0, 0, 0, 0, 1, 0, 0, 0, 0, 0, 0, 0, 1, 0, 0, 1, 0, 0, 0, 0, 0, 0, 0, 0, 0, 0, 0, 0, 0, 0, 0, 0, 0, 0, 0, 1, 0, 0, 1, 0, 0, 0, 0, 1, 0, 0, 1, 0, 0, 0, 0, 0, 0, 0, 0, 0, 0, 0, 0, 0, 0, 0, 0, 0, 0, 0, 1, 0, 0, 1, 0, 0, 0, 0, 1, 0, 0, 1, 0, 0, 0, 0, 0, 0, 0, 0, 0, 0, 0, 0, 0, 0, 0, 0, 0, 0, 0, 1, 0, 0, 1, 0, 0, 0, 0, 1, 0, 0, 1, 0, 0, 0, 0, 0, 0, 0, 0, 0, 0, 0, 0, 0, 0, 0, 0, 0, 0, 1, 0, 0, 1, 0, 0, 0, 0, 1, 0, 0, 1, 0, 0, 0, 0, 0, 0, 0, 0, 0, 0, 0, 0, 0, 0, 0, 0, 0, 0, 0, 1, 0, 0, 1, 0, 0, 0, 0, 0, 0, 1, 0, 0, 0, 0, 0, 0, 0, 0, 0, 0, 0, 0, 1, 0, 0, 0, 0, 0, 0, 0, 1, 0, 0, 1, 0, 0, 0, 0, 0, 0, 1, 0, 0, 0, 0, 0, 0, 0, 0, 0, 0, 0, 0, 1, 0, 0, 0, 0, 0, 0, 0, 1, 0, 0, 1, 0, 0, 0, 0, 0, 0, 0, 0, 0, 0, 0, 0, 0, 0, 0, 0, 0, 0, 0, 1, 0, 0, 1, 0, 0, 0, 0, 1, 0, 0, 1, 0, 0, 0, 0, 0, 0, 0, 0, 0, 0, 0, 0, 0, 0, 0, 0, 0, 0, 1, 0, 0, 1, 0, 0, 0, 0, 1, 0, 0, 1, 0, 0, 0, 0, 0, 0, 0, 0, 0, 0, 0, 0, 0, 0, 0, 0, 0, 0, 0, 1, 0, 0, 1, 0, 0, 0, 0, 1, 0, 0, 1, 0, 0, 0, 0, 0, 0, 0, 0, 0, 0, 0, 0, 0, 0, 0, 0, 0, 0, 0, 1, 0, 0, 1, 0, 0, 0, 0, 1, 0, 0, 1, 0, 0, 0, 0, 0, 0, 0, 0, 0, 0, 0, 0, 0, 0, 0, 0, 0, 0, 0, 1, 0, 0, 1, 0, 0, 0, 0, 0, 0, 1, 0, 0, 0, 0, 0, 0, 0, 0, 0, 0, 0, 0, 1, 0, 0, 0, 0, 0, 0, 0, 0, 0, 0, 0, 0, 0, 0, 0, 0, 0, 0, 0, 0, 0, 0, 0, 0, 0, 0, 0, 0, 0, 0, 0, 0, 0, 1, 1, 1, 1, 1, 1, 1, 1, 1, 1, 1, 1, 1, 1, 1, 1, 1, 1, 1, 1, 1, 1, 1, 1, 1, 1, 1, 1, 1, 1, 1, 1, 1, 1, 1, 1, 1, 1, 1, 1, 1, 1, 1, 1, 1, 1, 1, 1, 1, 1, 1, 1, 1, 1, 1, 1, 1, 1, 1, 1, 1, 1, 1, 1, 1, 1, 1, 1, 1, 1, 1, 1, 1, 1, 1, 1, 1, 1, 1, 1, 1, 1, 1, 1, 1, 1, 1, 1, 1, 1, 1, 1, 1, 1, 1, 1, 1, 1, 1, 1, 1, 1, 1, 1, 1, 1, 1, 1, 1, 1, 1, 1, 1, 1, 1, 1, 1, 1, 1, 1, 1, 1, 1, 1, 1, 1, 1, 1, 1, 1, 1, 1, 1, 1, 1, 1, 1, 1, 1, 1, 1, 1, 1, 1, 1, 1, 1, 1, 1, 1, 1, 1, 1, 1, 1, 1, 1, 1, 1, 1])
_k = {(7, 482): 0.77, (7, 8): 0.77, (10, 11): 0.77, (11, 12): 0.77, (12, 13): 0.77, (13, 14): 0.77, (14, 15): 0.77, (15, 16): 0.77, (16, 17): 0.77, (17, 18): 0.77, (18, 19): 0.77, (19, 20): 0.77, (37, 484): 0.77, (37, 38): 0.77, (40, 41): 0.77, (41, 42): 0.77, (42, 43): 0.77, (43, 44): 0.77, (44, 45): 0.77, (45, 46): 0.77, (46, 47): 0.77, (47, 48): 0.77, (48, 49): 0.77, (49, 50): 0.77, (67, 486): 0.77, (67, 68): 0.77, (68, 69): 0.77, (69, 70): 0.77, (70, 71): 0.77, (71, 72): 0.77, (72, 73): 0.77, (73, 74): 0.77, (74, 75): 0.77, (75, 76): 0.77, (76, 77): 0.77, (77, 78): 0.77, (78, 79): 0.77, (79, 80): 0.77, (98, 488): 0.77, (98, 99): 0.77, (99, 100): 0.77, (100, 101): 0.77, (101, 102): 0.77, (102, 103): 0.77, (103, 104): 0.77, (104, 105): 0.77, (105, 106): 0.77, (106, 107): 0.77, (107, 108): 0.77, (108, 109): 0.77, (109, 110): 0.77, (110, 111): 0.77, (128, 490): 0.77, (128, 129): 0.77, (129, 130): 0.77, (130, 131): 0.77, (131, 132): 0.77, (132, 133): 0.77, (133, 134): 0.77, (134, 135): 0.77, (135, 136): 0.77, (136, 137): 0.77, (137, 138): 0.77, (138, 139): 0.77, (139, 140): 0.77, (140, 141): 0.77, (158, 492): 0.77, (158, 159): 0.77, (159, 160): 0.77, (160, 161): 0.77, (161, 162): 0.77, (162, 163): 0.77, (163, 164): 0.77, (164, 165): 0.77, (165, 166): 0.77, (166, 167): 0.77, (167, 168): 0.77, (168, 169): 0.77, (169, 170): 0.77, (170, 171): 0.77, (188, 494): 0.77, (188, 189): 0.77, (189, 190): 0.77, (190, 191): 0.77, (191, 192): 0.77, (192, 193): 0.77, (193, 194): 0.77, (194, 195): 0.77, (195, 196): 0.77, (196, 197): 0.77, (197, 198): 0.77, (198, 199): 0.77, (199, 200): 0.77, (200, 201): 0.77, (218, 496): 0.77, (218, 219): 0.77, (221, 222): 0.77, (222, 223): 0.77, (223, 224): 0.77, (224, 225): 0.77, (225, 226): 0.77, (226, 227): 0.77, (227, 228): 0.77, (228, 229): 0.77, (229, 230): 0.77, (230, 231): 0.77, (248, 498): 0.77, (248, 249): 0.77, (251, 252): 0.77, (252, 253): 0.77, (253, 254): 0.77, (254, 255): 0.77, (255, 256): 0.77, (256, 257): 0.77, (257, 258): 0.77, (258, 259): 0.77, (259, 260): 0.77, (260, 261): 0.77, (278, 500): 0.77, (278, 279): 0.77, (281, 282): 0.77, (282, 283): 0.77, (283, 284): 0.77, (284, 285): 0.77, (285, 286): 0.77, (286, 287): 0.77, (287, 288): 0.77, (288, 289): 0.77, (289, 290): 0.77, (290, 291): 0.77, (309, 502): 0.77, (309, 310): 0.77, (312, 313): 0.77, (313, 314): 0.77, (314, 315): 0.77, (315, 316): 0.77, (316, 317): 0.77, (317, 318): 0.77, (318, 319): 0.77, (319, 320): 0.77, (320, 321): 0.77, (321, 322): 0.77, (339, 504): 0.77, (339, 340): 0.77, (342, 343): 0.77, (343, 344): 0.77, (344, 345): 0.77, (345, 346): 0.77, (346, 347): 0.77, (347, 348): 0.77, (348, 349): 0.77, (349, 350): 0.77, (350, 351): 0.77, (351, 352): 0.77, (369, 506): 0.77, (369, 370): 0.77, (372, 373): 0.77, (373, 374): 0.77, (374, 375): 0.77, (375, 376): 0.77, (376, 377): 0.77, (377, 378): 0.77, (378, 379): 0.77, (379, 380): 0.77, (380, 381): 0.77, (381, 382): 0.77, (399, 508): 0.77, (399, 400): 0.77, (402, 403): 0.77, (403, 404): 0.77, (404, 405): 0.77, (405, 406): 0.77, (406, 407): 0.77, (407, 408): 0.77, (408, 409): 0.77, (409, 410): 0.77, (410, 411): 0.77, (411, 412): 0.77, (429, 510): 0.77, (429, 430): 0.77, (432, 433): 0.77, (433, 434): 0.77, (434, 435): 0.77, (435, 436): 0.77, (436, 437): 0.77, (437, 438): 0.77, (438, 439): 0.77, (439, 440): 0.77, (440, 441): 0.77, (441, 442): 0.77, (459, 512): 0.77, (459, 460): 0.77, (462, 463): 0.77, (463, 464): 0.77, (464, 465): 0.77, (465, 466): 0.77, (466, 467): 0.77, (467, 468): 0.77, (468, 469): 0.77, (469, 470): 0.77, (470, 471): 0.77, (471, 472): 0.77, (20, 307): 0.77, (50, 307): 0.77, (80, 307): 0.77, (111, 307): 0.77, (141, 307): 0.77, (171, 307): 0.77, (201, 307): 0.77, (231, 307): 0.77, (261, 307): 0.77, (291, 307): 0.77, (307, 322): 0.77, (307, 352): 0.77, (307, 382): 0.77, (307, 412): 0.77, (307, 442): 0.77, (307, 472): 0.77, (6, 482): 0.77, (36, 484): 0.77, (66, 486): 0.77, (97, 488): 0.77, (127, 490): 0.77, (157, 492): 0.77, (187, 494): 0.77, (217, 496): 0.77, (247, 498): 0.77, (277, 500): 0.77, (308, 502): 0.77, (338, 504): 0.77, (368, 506): 0.77, (398, 508): 0.77, (428, 510): 0.77, (458, 512): 0.77, (515, 519): 0.77, (516, 519): 0.77, (518, 519): 0.77, (519, 521): 0.77, (519, 523): 0.77, (519, 525): 0.77, (519, 527): 0.77, (519, 529): 0.77, (519, 531): 0.77, (519, 533): 0.77, (519, 535): 0.77, (519, 537): 0.77, (519, 539): 0.77, (519, 541): 0.77, (519, 543): 0.77, (519, 545): 0.77}
me_sphere.attributes.new('crease_edge', 'FLOAT', 'EDGE').data.foreach_set('value', [_k.get((min(e.vertices), max(e.vertices)), 0.0) for e in me_sphere.edges])
_uv = me_sphere.uv_layers.new(name='UVMap')
_uv.uv.foreach_set('vector', [0.7344, 0.0, 0.75, 0.0625, 0.7188, 0.0625, 0.75, 0.4375, 0.75, 0.5, 0.7188, 0.5, 0.7188, 0.4375, 0.75, 0.916, 0.75, 0.9375, 0.7188, 0.9375, 0.7188, 0.916, 0.75, 0.375, 0.75, 0.4375, 0.7188, 0.4375, 0.7188, 0.375, 0.75, 0.8125, 0.75, 0.875, 0.7188, 0.875, 0.7188, 0.8125, 0.75, 0.3125, 0.75, 0.375, 0.7188, 0.375, 0.7188, 0.3125, 0.75, 0.75, 0.75, 0.8125, 0.7188, 0.8125, 0.7188, 0.75, 0.75, 0.25, 0.75, 0.3125, 0.7188, 0.3125, 0.7188, 0.25, 0.75, 0.6875, 0.75, 0.75, 0.7188, 0.75, 0.7188, 0.6875, 0.75, 0.1875, 0.75, 0.25, 0.7188, 0.25, 0.7188, 0.1875, 0.75, 0.625, 0.75, 0.6875, 0.7188, 0.6875, 0.7188, 0.625, 0.75, 0.125, 0.75, 0.1875, 0.7188, 0.1875, 0.7188, 0.125, 0.75, 0.5625, 0.75, 0.625, 0.7188, 0.625, 0.7188, 0.5625, 0.75, 0.0625, 0.75, 0.125, 0.7188, 0.125, 0.7188, 0.0625, 0.75, 0.5, 0.75, 0.5625, 0.7188, 0.5625, 0.7188, 0.5, 0.75, 0.9375, 0.7812, 0.9375, 0.7812, 0.9375, 0.75, 0.9375, 0.7188, 0.0625, 0.7188, 0.125, 0.6875, 0.125, 0.6875, 0.0625, 0.7188, 0.5, 0.7188, 0.5625, 0.6875, 0.5625, 0.6875, 0.5, 0.9375, 0.9375, 0.9688, 0.9375, 0.9688, 0.9375, 0.9375, 0.9375, 0.7031, 0.0, 0.7188, 0.0625, 0.6875, 0.0625, 0.7188, 0.4375, 0.7188, 0.5, 0.6875, 0.5, 0.6875, 0.4375, 0.7188, 0.916, 0.7188, 0.9375, 0.6875, 0.9375, 0.6875, 0.916, 0.7188, 0.375, 0.7188, 0.4375, 0.6875, 0.4375, 0.6875, 0.375, 0.7188, 0.8125, 0.7188, 0.875, 0.6875, 0.875, 0.6875, 0.8125, 0.7188, 0.3125, 0.7188, 0.375, 0.6875, 0.375, 0.6875, 0.3125, 0.7188, 0.75, 0.7188, 0.8125, 0.6875, 0.8125, 0.6875, 0.75, 0.7188, 0.25, 0.7188, 0.3125, 0.6875, 0.3125, 0.6875, 0.25, 0.7188, 0.6875, 0.7188, 0.75, 0.6875, 0.75, 0.6875, 0.6875, 0.7188, 0.1875, 0.7188, 0.25, 0.6875, 0.25, 0.6875, 0.1875, 0.7188, 0.625, 0.7188, 0.6875, 0.6875, 0.6875, 0.6875, 0.625, 0.7188, 0.125, 0.7188, 0.1875, 0.6875, 0.1875, 0.6875, 0.125, 0.7188, 0.5625, 0.7188, 0.625, 0.6875, 0.625, 0.6875, 0.5625, 0.6875, 0.75, 0.6875, 0.8125, 0.6562, 0.8125, 0.6562, 0.75, 0.6875, 0.25, 0.6875, 0.3125, 0.6562, 0.3125, 0.6562, 0.25, 0.6875, 0.6875, 0.6875, 0.75, 0.6562, 0.75, 0.6562, 0.6875, 0.6875, 0.1875, 0.6875, 0.25, 0.6562, 0.25, 0.6562, 0.1875, 0.6875, 0.625, 0.6875, 0.6875, 0.6562, 0.6875, 0.6562, 0.625, 0.6875, 0.125, 0.6875, 0.1875, 0.6562, 0.1875, 0.6562, 0.125, 0.6875, 0.5625, 0.6875, 0.625, 0.6562, 0.625, 0.6562, 0.5625, 0.6875, 0.0625, 0.6875, 0.125, 0.6562, 0.125, 0.6562, 0.0625, 0.6875, 0.5, 0.6875, 0.5625, 0.6562, 0.5625, 0.6562, 0.5, 0.1875, 0.9375, 0.2188, 0.9375, 0.2188, 0.9375, 0.1875, 0.9375, 0.6719, 0.0, 0.6875, 0.0625, 0.6562, 0.0625, 0.6875, 0.4375, 0.6875, 0.5, 0.6562, 0.5, 0.6562, 0.4375, 0.6875, 0.916, 0.6875, 0.9375, 0.6562, 0.9375, 0.6562, 0.916, 0.6875, 0.375, 0.6875, 0.4375, 0.6562, 0.4375, 0.6562, 0.375, 0.6875, 0.8125, 0.6875, 0.875, 0.6562, 0.875, 0.6562, 0.8125, 0.6875, 0.3125, 0.6875, 0.375, 0.6562, 0.375, 0.6562, 0.3125, 0.6562, 0.5, 0.6562, 0.5625, 0.625, 0.5625, 0.625, 0.5, 0.09375, 0.9375, 0.125, 0.9375, 0.125, 0.9375, 0.09375, 0.9375, 0.6406, 0.0, 0.6562, 0.0625, 0.625, 0.0625, 0.6562, 0.4375, 0.6562, 0.5, 0.625, 0.5, 0.625, 0.4375, 0.6562, 0.916, 0.6562, 0.9375, 0.625, 0.9375, 0.625, 0.916, 0.6562, 0.375, 0.6562, 0.4375, 0.625, 0.4375, 0.625, 0.375, 0.6562, 0.8125, 0.6562, 0.875, 0.625, 0.875, 0.625, 0.8125, 0.6562, 0.3125, 0.6562, 0.375, 0.625, 0.375, 0.625, 0.3125, 0.6562, 0.75, 0.6562, 0.8125, 0.625, 0.8125, 0.625, 0.75, 0.6562, 0.25, 0.6562, 0.3125, 0.625, 0.3125, 0.625, 0.25, 0.6562, 0.6875, 0.6562, 0.75, 0.625, 0.75, 0.625, 0.6875, 0.6562, 0.1875, 0.6562, 0.25, 0.625, 0.25, 0.625, 0.1875, 0.6562, 0.625, 0.6562, 0.6875, 0.625, 0.6875, 0.625, 0.625, 0.6562, 0.125, 0.6562, 0.1875, 0.625, 0.1875, 0.625, 0.125, 0.6562, 0.5625, 0.6562, 0.625, 0.625, 0.625, 0.625, 0.5625, 0.6562, 0.0625, 0.6562, 0.125, 0.625, 0.125, 0.625, 0.0625, 0.625, 0.25, 0.625, 0.3125, 0.5938, 0.3125, 0.5938, 0.25, 0.625, 0.6875, 0.625, 0.75, 0.5938, 0.75, 0.5938, 0.6875, 0.625, 0.1875, 0.625, 0.25, 0.5938, 0.25, 0.5938, 0.1875, 0.625, 0.625, 0.625, 0.6875, 0.5938, 0.6875, 0.5938, 0.625, 0.625, 0.125, 0.625, 0.1875, 0.5938, 0.1875, 0.5938, 0.125, 0.625, 0.5625, 0.625, 0.625, 0.5938, 0.625, 0.5938, 0.5625, 0.625, 0.0625, 0.625, 0.125, 0.5938, 0.125, 0.5938, 0.0625, 0.625, 0.5, 0.625, 0.5625, 0.5938, 0.5625, 0.5938, 0.5, 0.8438, 0.9375, 0.875, 0.9375, 0.875, 0.9375, 0.8438, 0.9375, 0.6094, 0.0, 0.625, 0.0625, 0.5938, 0.0625, 0.625, 0.4375, 0.625, 0.5, 0.5938, 0.5, 0.5938, 0.4375, 0.625, 0.916, 0.625, 0.9375, 0.5938, 0.9375, 0.5938, 0.916, 0.625, 0.375, 0.625, 0.4375, 0.5938, 0.4375, 0.5938, 0.375, 0.625, 0.8125, 0.625, 0.875, 0.5938, 0.875, 0.5938, 0.8125, 0.625, 0.3125, 0.625, 0.375, 0.5938, 0.375, 0.5938, 0.3125, 0.625, 0.75, 0.625, 0.8125, 0.5938, 0.8125, 0.5938, 0.75, 0.5781, 0.0, 0.5938, 0.0625, 0.5625, 0.0625, 0.5938, 0.4375, 0.5938, 0.5, 0.5625, 0.5, 0.5625, 0.4375, 0.5938, 0.916, 0.5938, 0.9375, 0.5625, 0.9375, 0.5625, 0.916, 0.5938, 0.375, 0.5938, 0.4375, 0.5625, 0.4375, 0.5625, 0.375, 0.5938, 0.8125, 0.5938, 0.875, 0.5625, 0.875, 0.5625, 0.8125, 0.5938, 0.3125, 0.5938, 0.375, 0.5625, 0.375, 0.5625, 0.3125, 0.5938, 0.75, 0.5938, 0.8125, 0.5625, 0.8125, 0.5625, 0.75, 0.5938, 0.25, 0.5938, 0.3125, 0.5625, 0.3125, 0.5625, 0.25, 0.5938, 0.6875, 0.5938, 0.75, 0.5625, 0.75, 0.5625, 0.6875, 0.5938, 0.1875, 0.5938, 0.25, 0.5625, 0.25, 0.5625, 0.1875, 0.5938, 0.625, 0.5938, 0.6875, 0.5625, 0.6875, 0.5625, 0.625, 0.5938, 0.125, 0.5938, 0.1875, 0.5625, 0.1875, 0.5625, 0.125, 0.5938, 0.5625, 0.5938, 0.625, 0.5625, 0.625, 0.5625, 0.5625, 0.5938, 0.0625, 0.5938, 0.125, 0.5625, 0.125, 0.5625, 0.0625, 0.5938, 0.5, 0.5938, 0.5625, 0.5625, 0.5625, 0.5625, 0.5, 0.6875, 0.9375, 0.7188, 0.9375, 0.7188, 0.9375, 0.6875, 0.9375, 0.5625, 0.1875, 0.5625, 0.25, 0.5312, 0.25, 0.5312, 0.1875, 0.5625, 0.625, 0.5625, 0.6875, 0.5312, 0.6875, 0.5312, 0.625, 0.5625, 0.125, 0.5625, 0.1875, 0.5312, 0.1875, 0.5312, 0.125, 0.5625, 0.5625, 0.5625, 0.625, 0.5312, 0.625, 0.5312, 0.5625, 0.5625, 0.0625, 0.5625, 0.125, 0.5312, 0.125, 0.5312, 0.0625, 0.5625, 0.5, 0.5625, 0.5625, 0.5312, 0.5625, 0.5312, 0.5, 0.3438, 0.9375, 0.375, 0.9375, 0.375, 0.9375, 0.3438, 0.9375, 0.5469, 0.0, 0.5625, 0.0625, 0.5312, 0.0625, 0.5625, 0.4375, 0.5625, 0.5, 0.5312, 0.5, 0.5312, 0.4375, 0.5625, 0.916, 0.5625, 0.9375, 0.5312, 0.9375, 0.5312, 0.916, 0.5625, 0.375, 0.5625, 0.4375, 0.5312, 0.4375, 0.5312, 0.375, 0.5625, 0.8125, 0.5625, 0.875, 0.5312, 0.875, 0.5312, 0.8125, 0.5625, 0.3125, 0.5625, 0.375, 0.5312, 0.375, 0.5312, 0.3125, 0.5625, 0.75, 0.5625, 0.8125, 0.5312, 0.8125, 0.5312, 0.75, 0.5625, 0.25, 0.5625, 0.3125, 0.5312, 0.3125, 0.5312, 0.25, 0.5625, 0.6875, 0.5625, 0.75, 0.5312, 0.75, 0.5312, 0.6875, 0.5312, 0.916, 0.5312, 0.9375, 0.5, 0.9375, 0.5, 0.916, 0.5312, 0.375, 0.5312, 0.4375, 0.5, 0.4375, 0.5, 0.375, 0.5312, 0.8125, 0.5312, 0.875, 0.5, 0.875, 0.5, 0.8125, 0.5312, 0.3125, 0.5312, 0.375, 0.5, 0.375, 0.5, 0.3125, 0.5312, 0.75, 0.5312, 0.8125, 0.5, 0.8125, 0.5, 0.75, 0.5312, 0.25, 0.5312, 0.3125, 0.5, 0.3125, 0.5, 0.25, 0.5312, 0.6875, 0.5312, 0.75, 0.5, 0.75, 0.5, 0.6875, 0.5312, 0.1875, 0.5312, 0.25, 0.5, 0.25, 0.5, 0.1875, 0.5312, 0.625, 0.5312, 0.6875, 0.5, 0.6875, 0.5, 0.625, 0.5312, 0.125, 0.5312, 0.1875, 0.5, 0.1875, 0.5, 0.125, 0.5312, 0.5625, 0.5312, 0.625, 0.5, 0.625, 0.5, 0.5625, 0.5312, 0.0625, 0.5312, 0.125, 0.5, 0.125, 0.5, 0.0625, 0.5312, 0.5, 0.5312, 0.5625, 0.5, 0.5625, 0.5, 0.5, 0.5938, 0.9375, 0.625, 0.9375, 0.625, 0.9375, 0.5938, 0.9375, 0.5156, 0.0, 0.5312, 0.0625, 0.5, 0.0625, 0.5312, 0.4375, 0.5312, 0.5, 0.5, 0.5, 0.5, 0.4375, 0.5, 0.625, 0.5, 0.6875, 0.4687, 0.6875, 0.4688, 0.625, 0.5, 0.125, 0.5, 0.1875, 0.4688, 0.1875, 0.4688, 0.125, 0.5, 0.5625, 0.5, 0.625, 0.4688, 0.625, 0.4688, 0.5625, 0.5, 0.0625, 0.5, 0.125, 0.4688, 0.125, 0.4688, 0.0625, 0.5, 0.5, 0.5, 0.5625, 0.4688, 0.5625, 0.4687, 0.5, 0.0, 0.9375, 0.03125, 0.9375, 0.03125, 0.9375, 0.0, 0.9375, 0.4844, 0.0, 0.5, 0.0625, 0.4688, 0.0625, 0.5, 0.4375, 0.5, 0.5, 0.4687, 0.5, 0.4688, 0.4375, 0.5, 0.916, 0.5, 0.9375, 0.4688, 0.9375, 0.4688, 0.916, 0.5, 0.375, 0.5, 0.4375, 0.4688, 0.4375, 0.4688, 0.375, 0.5, 0.8125, 0.5, 0.875, 0.4688, 0.875, 0.4688, 0.8125, 0.5, 0.3125, 0.5, 0.375, 0.4688, 0.375, 0.4687, 0.3125, 0.5, 0.75, 0.5, 0.8125, 0.4688, 0.8125, 0.4688, 0.75, 0.5, 0.25, 0.5, 0.3125, 0.4687, 0.3125, 0.4688, 0.25, 0.5, 0.6875, 0.5, 0.75, 0.4688, 0.75, 0.4687, 0.6875, 0.5, 0.1875, 0.5, 0.25, 0.4688, 0.25, 0.4688, 0.1875, 0.4688, 0.375, 0.4688, 0.4375, 0.4375, 0.4375, 0.4375, 0.375, 0.4688, 0.8125, 0.4688, 0.875, 0.4375, 0.875, 0.4375, 0.8125, 0.4687, 0.3125, 0.4688, 0.375, 0.4375, 0.375, 0.4375, 0.3125, 0.4688, 0.75, 0.4688, 0.8125, 0.4375, 0.8125, 0.4375, 0.75, 0.4688, 0.25, 0.4687, 0.3125, 0.4375, 0.3125, 0.4375, 0.25, 0.4687, 0.6875, 0.4688, 0.75, 0.4375, 0.75, 0.4375, 0.6875, 0.4688, 0.1875, 0.4688, 0.25, 0.4375, 0.25, 0.4375, 0.1875, 0.4688, 0.625, 0.4687, 0.6875, 0.4375, 0.6875, 0.4375, 0.625, 0.4688, 0.125, 0.4688, 0.1875, 0.4375, 0.1875, 0.4375, 0.125, 0.4688, 0.5625, 0.4688, 0.625, 0.4375, 0.625, 0.4375, 0.5625, 0.4688, 0.0625, 0.4688, 0.125, 0.4375, 0.125, 0.4375, 0.0625, 0.4687, 0.5, 0.4688, 0.5625, 0.4375, 0.5625, 0.4375, 0.5, 0.5, 0.9375, 0.5312, 0.9375, 0.5312, 0.9375, 0.5, 0.9375, 0.4531, 0.0, 0.4688, 0.0625, 0.4375, 0.0625, 0.4688, 0.4375, 0.4687, 0.5, 0.4375, 0.5, 0.4375, 0.4375, 0.4688, 0.916, 0.4688, 0.9375, 0.4375, 0.9375, 0.4375, 0.916, 0.4375, 0.125, 0.4375, 0.1875, 0.4062, 0.1875, 0.4062, 0.125, 0.4375, 0.5625, 0.4375, 0.625, 0.4062, 0.625, 0.4062, 0.5625, 0.4375, 0.0625, 0.4375, 0.125, 0.4062, 0.125, 0.4062, 0.0625, 0.4375, 0.5, 0.4375, 0.5625, 0.4062, 0.5625, 0.4062, 0.5, 0.25, 0.9375, 0.2812, 0.9375, 0.2812, 0.9375, 0.25, 0.9375, 0.4219, 0.0, 0.4375, 0.0625, 0.4062, 0.0625, 0.4375, 0.4375, 0.4375, 0.5, 0.4062, 0.5, 0.4062, 0.4375, 0.4375, 0.916, 0.4375, 0.9375, 0.4062, 0.9375, 0.4062, 0.916, 0.4375, 0.375, 0.4375, 0.4375, 0.4062, 0.4375, 0.4062, 0.375, 0.4375, 0.8125, 0.4375, 0.875, 0.4062, 0.875, 0.4062, 0.8125, 0.4375, 0.3125, 0.4375, 0.375, 0.4062, 0.375, 0.4062, 0.3125, 0.4375, 0.75, 0.4375, 0.8125, 0.4062, 0.8125, 0.4062, 0.75, 0.4375, 0.25, 0.4375, 0.3125, 0.4062, 0.3125, 0.4062, 0.25, 0.4375, 0.6875, 0.4375, 0.75, 0.4062, 0.75, 0.4062, 0.6875, 0.4375, 0.1875, 0.4375, 0.25, 0.4062, 0.25, 0.4062, 0.1875, 0.4375, 0.625, 0.4375, 0.6875, 0.4062, 0.6875, 0.4062, 0.625, 0.4062, 0.8125, 0.4062, 0.875, 0.375, 0.875, 0.375, 0.8125, 0.4062, 0.3125, 0.4062, 0.375, 0.375, 0.375, 0.375, 0.3125, 0.4062, 0.75, 0.4062, 0.8125, 0.375, 0.8125, 0.375, 0.75, 0.4062, 0.25, 0.4062, 0.3125, 0.375, 0.3125, 0.375, 0.25, 0.4062, 0.6875, 0.4062, 0.75, 0.375, 0.75, 0.375, 0.6875, 0.4062, 0.1875, 0.4062, 0.25, 0.375, 0.25, 0.375, 0.1875, 0.4062, 0.625, 0.4062, 0.6875, 0.375, 0.6875, 0.375, 0.625, 0.4062, 0.125, 0.4062, 0.1875, 0.375, 0.1875, 0.375, 0.125, 0.4062, 0.5625, 0.4062, 0.625, 0.375, 0.625, 0.375, 0.5625, 0.4062, 0.0625, 0.4062, 0.125, 0.375, 0.125, 0.375, 0.0625, 0.4062, 0.5, 0.4062, 0.5625, 0.375, 0.5625, 0.375, 0.5, 0.1563, 0.9375, 0.1875, 0.9375, 0.1875, 0.9375, 0.1563, 0.9375, 0.3906, 0.0, 0.4062, 0.0625, 0.375, 0.0625, 0.4062, 0.4375, 0.4062, 0.5, 0.375, 0.5, 0.375, 0.4375, 0.4062, 0.916, 0.4062, 0.9375, 0.375, 0.9375, 0.375, 0.916, 0.4062, 0.375, 0.4062, 0.4375, 0.375, 0.4375, 0.375, 0.375, 0.375, 0.5625, 0.375, 0.625, 0.3438, 0.625, 0.3438, 0.5625, 0.375, 0.0625, 0.375, 0.125, 0.3438, 0.125, 0.3438, 0.0625, 0.375, 0.5, 0.375, 0.5625, 0.3438, 0.5625, 0.3437, 0.5, 0.9062, 0.9375, 0.9375, 0.9375, 0.9375, 0.9375, 0.9062, 0.9375, 0.3594, 0.0, 0.375, 0.0625, 0.3438, 0.0625, 0.375, 0.4375, 0.375, 0.5, 0.3437, 0.5, 0.3438, 0.4375, 0.375, 0.916, 0.375, 0.9375, 0.3438, 0.9375, 0.3438, 0.916, 0.375, 0.375, 0.375, 0.4375, 0.3438, 0.4375, 0.3438, 0.375, 0.375, 0.8125, 0.375, 0.875, 0.3438, 0.875, 0.3438, 0.8125, 0.375, 0.3125, 0.375, 0.375, 0.3438, 0.375, 0.3438, 0.3125, 0.375, 0.75, 0.375, 0.8125, 0.3438, 0.8125, 0.3438, 0.75, 0.375, 0.25, 0.375, 0.3125, 0.3438, 0.3125, 0.3438, 0.25, 0.375, 0.6875, 0.375, 0.75, 0.3438, 0.75, 0.3438, 0.6875, 0.375, 0.1875, 0.375, 0.25, 0.3438, 0.25, 0.3438, 0.1875, 0.375, 0.625, 0.375, 0.6875, 0.3438, 0.6875, 0.3438, 0.625, 0.375, 0.125, 0.375, 0.1875, 0.3438, 0.1875, 0.3438, 0.125, 0.3438, 0.3125, 0.3438, 0.375, 0.3125, 0.375, 0.3125, 0.3125, 0.3438, 0.75, 0.3438, 0.8125, 0.3125, 0.8125, 0.3125, 0.75, 0.3438, 0.25, 0.3438, 0.3125, 0.3125, 0.3125, 0.3125, 0.25, 0.3438, 0.6875, 0.3438, 0.75, 0.3125, 0.75, 0.3125, 0.6875, 0.3438, 0.1875, 0.3438, 0.25, 0.3125, 0.25, 0.3125, 0.1875, 0.3438, 0.625, 0.3438, 0.6875, 0.3125, 0.6875, 0.3125, 0.625, 0.3438, 0.125, 0.3438, 0.1875, 0.3125, 0.1875, 0.3125, 0.125, 0.3438, 0.5625, 0.3438, 0.625, 0.3125, 0.625, 0.3125, 0.5625, 0.3438, 0.0625, 0.3438, 0.125, 0.3125, 0.125, 0.3125, 0.0625, 0.3437, 0.5, 0.3438, 0.5625, 0.3125, 0.5625, 0.3125, 0.5, 0.7188, 0.9375, 0.75, 0.9375, 0.75, 0.9375, 0.7188, 0.9375, 0.3281, 0.0, 0.3438, 0.0625, 0.3125, 0.0625, 0.3438, 0.4375, 0.3437, 0.5, 0.3125, 0.5, 0.3125, 0.4375, 0.3438, 0.916, 0.3438, 0.9375, 0.3125, 0.9375, 0.3125, 0.916, 0.3438, 0.375, 0.3438, 0.4375, 0.3125, 0.4375, 0.3125, 0.375, 0.3438, 0.8125, 0.3438, 0.875, 0.3125, 0.875, 0.3125, 0.8125, 0.3125, 0.0625, 0.3125, 0.125, 0.2812, 0.125, 0.2812, 0.0625, 0.3125, 0.5, 0.3125, 0.5625, 0.2812, 0.5625, 0.2812, 0.5, 0.5625, 0.9375, 0.5938, 0.9375, 0.5938, 0.9375, 0.5625, 0.9375, 0.2969, 0.0, 0.3125, 0.0625, 0.2812, 0.0625, 0.3125, 0.4375, 0.3125, 0.5, 0.2812, 0.5, 0.2812, 0.4375, 0.3125, 0.916, 0.3125, 0.9375, 0.2812, 0.9375, 0.2812, 0.916, 0.3125, 0.375, 0.3125, 0.4375, 0.2812, 0.4375, 0.2812, 0.375, 0.3125, 0.8125, 0.3125, 0.875, 0.2812, 0.875, 0.2812, 0.8125, 0.3125, 0.3125, 0.3125, 0.375, 0.2812, 0.375, 0.2812, 0.3125, 0.3125, 0.75, 0.3125, 0.8125, 0.2812, 0.8125, 0.2812, 0.75, 0.3125, 0.25, 0.3125, 0.3125, 0.2812, 0.3125, 0.2812, 0.25, 0.3125, 0.6875, 0.3125, 0.75, 0.2812, 0.75, 0.2812, 0.6875, 0.3125, 0.1875, 0.3125, 0.25, 0.2812, 0.25, 0.2812, 0.1875, 0.3125, 0.625, 0.3125, 0.6875, 0.2812, 0.6875, 0.2812, 0.625, 0.3125, 0.125, 0.3125, 0.1875, 0.2812, 0.1875, 0.2812, 0.125, 0.3125, 0.5625, 0.3125, 0.625, 0.2812, 0.625, 0.2812, 0.5625, 0.2812, 0.25, 0.2812, 0.3125, 0.25, 0.3125, 0.25, 0.25, 0.2812, 0.6875, 0.2812, 0.75, 0.25, 0.75, 0.25, 0.6875, 0.2812, 0.1875, 0.2812, 0.25, 0.25, 0.25, 0.25, 0.1875, 0.2812, 0.625, 0.2812, 0.6875, 0.25, 0.6875, 0.25, 0.625, 0.2812, 0.125, 0.2812, 0.1875, 0.25, 0.1875, 0.25, 0.125, 0.2812, 0.5625, 0.2812, 0.625, 0.25, 0.625, 0.25, 0.5625, 0.2812, 0.0625, 0.2812, 0.125, 0.25, 0.125, 0.25, 0.0625, 0.2812, 0.5, 0.2812, 0.5625, 0.25, 0.5625, 0.25, 0.5, 0.4062, 0.9375, 0.4375, 0.9375, 0.4375, 0.9375, 0.4062, 0.9375, 0.2656, 0.0, 0.2812, 0.0625, 0.25, 0.0625, 0.2812, 0.4375, 0.2812, 0.5, 0.25, 0.5, 0.25, 0.4375, 0.2812, 0.916, 0.2812, 0.9375, 0.25, 0.9375, 0.25, 0.916, 0.2812, 0.375, 0.2812, 0.4375, 0.25, 0.4375, 0.25, 0.375, 0.2812, 0.8125, 0.2812, 0.875, 0.25, 0.875, 0.25, 0.8125, 0.2812, 0.3125, 0.2812, 0.375, 0.25, 0.375, 0.25, 0.3125, 0.2812, 0.75, 0.2812, 0.8125, 0.25, 0.8125, 0.25, 0.75, 0.6562, 0.9375, 0.6875, 0.9375, 0.6875, 0.9375, 0.6562, 0.9375, 0.2344, 0.0, 0.25, 0.0625, 0.2188, 0.0625, 0.25, 0.4375, 0.25, 0.5, 0.2187, 0.5, 0.2188, 0.4375, 0.25, 0.916, 0.25, 0.9375, 0.2188, 0.9375, 0.2187, 0.916, 0.25, 0.375, 0.25, 0.4375, 0.2188, 0.4375, 0.2188, 0.375, 0.25, 0.8125, 0.25, 0.875, 0.2188, 0.875, 0.2188, 0.8125, 0.25, 0.3125, 0.25, 0.375, 0.2188, 0.375, 0.2188, 0.3125, 0.25, 0.75, 0.25, 0.8125, 0.2188, 0.8125, 0.2188, 0.75, 0.25, 0.25, 0.25, 0.3125, 0.2188, 0.3125, 0.2188, 0.25, 0.25, 0.6875, 0.25, 0.75, 0.2188, 0.75, 0.2188, 0.6875, 0.25, 0.1875, 0.25, 0.25, 0.2188, 0.25, 0.2188, 0.1875, 0.25, 0.625, 0.25, 0.6875, 0.2188, 0.6875, 0.2188, 0.625, 0.25, 0.125, 0.25, 0.1875, 0.2188, 0.1875, 0.2188, 0.125, 0.25, 0.5625, 0.25, 0.625, 0.2188, 0.625, 0.2188, 0.5625, 0.25, 0.0625, 0.25, 0.125, 0.2188, 0.125, 0.2188, 0.0625, 0.25, 0.5, 0.25, 0.5625, 0.2188, 0.5625, 0.2187, 0.5, 0.2188, 0.6875, 0.2188, 0.75, 0.1875, 0.75, 0.1875, 0.6875, 0.2188, 0.1875, 0.2188, 0.25, 0.1875, 0.25, 0.1875, 0.1875, 0.2188, 0.625, 0.2188, 0.6875, 0.1875, 0.6875, 0.1875, 0.625, 0.2188, 0.125, 0.2188, 0.1875, 0.1875, 0.1875, 0.1875, 0.125, 0.2188, 0.5625, 0.2188, 0.625, 0.1875, 0.625, 0.1875, 0.5625, 0.2188, 0.0625, 0.2188, 0.125, 0.1875, 0.125, 0.1875, 0.0625, 0.2187, 0.5, 0.2188, 0.5625, 0.1875, 0.5625, 0.1875, 0.5, 0.0625, 0.9375, 0.09375, 0.9375, 0.09375, 0.9375, 0.0625, 0.9375, 0.2031, 0.0, 0.2188, 0.0625, 0.1875, 0.0625, 0.2188, 0.4375, 0.2187, 0.5, 0.1875, 0.5, 0.1875, 0.4375, 0.2187, 0.916, 0.2188, 0.9375, 0.1875, 0.9375, 0.1875, 0.916, 0.2188, 0.375, 0.2188, 0.4375, 0.1875, 0.4375, 0.1875, 0.375, 0.2188, 0.8125, 0.2188, 0.875, 0.1875, 0.875, 0.1875, 0.8125, 0.2188, 0.3125, 0.2188, 0.375, 0.1875, 0.375, 0.1875, 0.3125, 0.2188, 0.75, 0.2188, 0.8125, 0.1875, 0.8125, 0.1875, 0.75, 0.2188, 0.25, 0.2188, 0.3125, 0.1875, 0.3125, 0.1875, 0.25, 0.1875, 0.4375, 0.1875, 0.5, 0.1562, 0.5, 0.1562, 0.4375, 0.1875, 0.916, 0.1875, 0.9375, 0.1563, 0.9375, 0.1562, 0.916, 0.1875, 0.375, 0.1875, 0.4375, 0.1562, 0.4375, 0.1563, 0.375, 0.1875, 0.8125, 0.1875, 0.875, 0.1562, 0.875, 0.1562, 0.8125, 0.1875, 0.3125, 0.1875, 0.375, 0.1563, 0.375, 0.1562, 0.3125, 0.1875, 0.75, 0.1875, 0.8125, 0.1562, 0.8125, 0.1562, 0.75, 0.1875, 0.25, 0.1875, 0.3125, 0.1562, 0.3125, 0.1562, 0.25, 0.1875, 0.6875, 0.1875, 0.75, 0.1562, 0.75, 0.1562, 0.6875, 0.1875, 0.1875, 0.1875, 0.25, 0.1562, 0.25, 0.1562, 0.1875, 0.1875, 0.625, 0.1875, 0.6875, 0.1562, 0.6875, 0.1563, 0.625, 0.1875, 0.125, 0.1875, 0.1875, 0.1562, 0.1875, 0.1562, 0.125, 0.1875, 0.5625, 0.1875, 0.625, 0.1563, 0.625, 0.1562, 0.5625, 0.1875, 0.0625, 0.1875, 0.125, 0.1562, 0.125, 0.1563, 0.0625, 0.1875, 0.5, 0.1875, 0.5625, 0.1562, 0.5625, 0.1562, 0.5, 0.3125, 0.9375, 0.3438, 0.9375, 0.3438, 0.9375, 0.3125, 0.9375, 0.1719, 0.0, 0.1875, 0.0625, 0.1563, 0.0625, 0.1562, 0.1875, 0.1562, 0.25, 0.125, 0.25, 0.125, 0.1875, 0.1563, 0.625, 0.1562, 0.6875, 0.125, 0.6875, 0.125, 0.625, 0.1562, 0.125, 0.1562, 0.1875, 0.125, 0.1875, 0.125, 0.125, 0.1562, 0.5625, 0.1563, 0.625, 0.125, 0.625, 0.125, 0.5625, 0.1563, 0.0625, 0.1562, 0.125, 0.125, 0.125, 0.125, 0.0625, 0.1562, 0.5, 0.1562, 0.5625, 0.125, 0.5625, 0.125, 0.5, 0.9688, 0.9375, 1.0, 0.9375, 1.0, 0.9375, 0.9688, 0.9375, 0.1406, 0.0, 0.1563, 0.0625, 0.125, 0.0625, 0.1562, 0.4375, 0.1562, 0.5, 0.125, 0.5, 0.125, 0.4375, 0.1562, 0.916, 0.1563, 0.9375, 0.125, 0.9375, 0.125, 0.916, 0.1563, 0.375, 0.1562, 0.4375, 0.125, 0.4375, 0.125, 0.375, 0.1562, 0.8125, 0.1562, 0.875, 0.125, 0.875, 0.125, 0.8125, 0.1562, 0.3125, 0.1563, 0.375, 0.125, 0.375, 0.125, 0.3125, 0.1562, 0.75, 0.1562, 0.8125, 0.125, 0.8125, 0.125, 0.75, 0.1562, 0.25, 0.1562, 0.3125, 0.125, 0.3125, 0.125, 0.25, 0.1562, 0.6875, 0.1562, 0.75, 0.125, 0.75, 0.125, 0.6875, 0.125, 0.916, 0.125, 0.9375, 0.09375, 0.9375, 0.09375, 0.916, 0.125, 0.375, 0.125, 0.4375, 0.09375, 0.4375, 0.09375, 0.375, 0.125, 0.8125, 0.125, 0.875, 0.09375, 0.875, 0.09375, 0.8125, 0.125, 0.3125, 0.125, 0.375, 0.09375, 0.375, 0.09375, 0.3125, 0.125, 0.75, 0.125, 0.8125, 0.09375, 0.8125, 0.09375, 0.75, 0.125, 0.25, 0.125, 0.3125, 0.09375, 0.3125, 0.09375, 0.25, 0.125, 0.6875, 0.125, 0.75, 0.09375, 0.75, 0.09375, 0.6875, 0.125, 0.1875, 0.125, 0.25, 0.09375, 0.25, 0.09375, 0.1875, 0.125, 0.625, 0.125, 0.6875, 0.09375, 0.6875, 0.09375, 0.625, 0.125, 0.125, 0.125, 0.1875, 0.09375, 0.1875, 0.09375, 0.125, 0.125, 0.5625, 0.125, 0.625, 0.09375, 0.625, 0.09375, 0.5625, 0.125, 0.0625, 0.125, 0.125, 0.09375, 0.125, 0.09375, 0.0625, 0.125, 0.5, 0.125, 0.5625, 0.09375, 0.5625, 0.09375, 0.5, 0.4688, 0.9375, 0.5, 0.9375, 0.5, 0.9375, 0.4688, 0.9375, 0.1094, 0.0, 0.125, 0.0625, 0.09375, 0.0625, 0.125, 0.4375, 0.125, 0.5, 0.09375, 0.5, 0.09375, 0.4375, 0.09375, 0.625, 0.09375, 0.6875, 0.0625, 0.6875, 0.0625, 0.625, 0.09375, 0.125, 0.09375, 0.1875, 0.0625, 0.1875, 0.0625, 0.125, 0.09375, 0.5625, 0.09375, 0.625, 0.0625, 0.625, 0.0625, 0.5625, 0.09375, 0.0625, 0.09375, 0.125, 0.0625, 0.125, 0.0625, 0.0625, 0.09375, 0.5, 0.09375, 0.5625, 0.0625, 0.5625, 0.0625, 0.5, 0.8125, 0.9375, 0.8438, 0.9375, 0.8438, 0.9375, 0.8125, 0.9375, 0.07812, 0.0, 0.09375, 0.0625, 0.0625, 0.0625, 0.09375, 0.4375, 0.09375, 0.5, 0.0625, 0.5, 0.0625, 0.4375, 0.09375, 0.916, 0.09375, 0.9375, 0.0625, 0.9375, 0.0625, 0.916, 0.09375, 0.375, 0.09375, 0.4375, 0.0625, 0.4375, 0.0625, 0.375, 0.09375, 0.8125, 0.09375, 0.875, 0.0625, 0.875, 0.0625, 0.8125, 0.09375, 0.3125, 0.09375, 0.375, 0.0625, 0.375, 0.0625, 0.3125, 0.09375, 0.75, 0.09375, 0.8125, 0.0625, 0.8125, 0.0625, 0.75, 0.09375, 0.25, 0.09375, 0.3125, 0.0625, 0.3125, 0.0625, 0.25, 0.09375, 0.6875, 0.09375, 0.75, 0.0625, 0.75, 0.0625, 0.6875, 0.09375, 0.1875, 0.09375, 0.25, 0.0625, 0.25, 0.0625, 0.1875, 0.0625, 0.375, 0.0625, 0.4375, 0.03125, 0.4375, 0.03125, 0.375, 0.0625, 0.8125, 0.0625, 0.875, 0.03125, 0.875, 0.03125, 0.8125, 0.0625, 0.3125, 0.0625, 0.375, 0.03125, 0.375, 0.03125, 0.3125, 0.0625, 0.75, 0.0625, 0.8125, 0.03125, 0.8125, 0.03125, 0.75, 0.0625, 0.25, 0.0625, 0.3125, 0.03125, 0.3125, 0.03125, 0.25, 0.0625, 0.6875, 0.0625, 0.75, 0.03125, 0.75, 0.03125, 0.6875, 0.0625, 0.1875, 0.0625, 0.25, 0.03125, 0.25, 0.03125, 0.1875, 0.0625, 0.625, 0.0625, 0.6875, 0.03125, 0.6875, 0.03125, 0.625, 0.0625, 0.125, 0.0625, 0.1875, 0.03125, 0.1875, 0.03125, 0.125, 0.0625, 0.5625, 0.0625, 0.625, 0.03125, 0.625, 0.03125, 0.5625, 0.0625, 0.0625, 0.0625, 0.125, 0.03125, 0.125, 0.03125, 0.0625, 0.0625, 0.5, 0.0625, 0.5625, 0.03125, 0.5625, 0.03125, 0.5, 0.125, 0.9375, 0.1563, 0.9375, 0.1563, 0.9375, 0.125, 0.9375, 0.04687, 0.0, 0.0625, 0.0625, 0.03125, 0.0625, 0.0625, 0.4375, 0.0625, 0.5, 0.03125, 0.5, 0.03125, 0.4375, 0.0625, 0.916, 0.0625, 0.9375, 0.03125, 0.9375, 0.03125, 0.916, 0.03125, 0.125, 0.03125, 0.1875, 0.0, 0.1875, 0.0, 0.125, 0.03125, 0.5625, 0.03125, 0.625, 0.0, 0.625, 0.0, 0.5625, 0.03125, 0.0625, 0.03125, 0.125, 0.0, 0.125, 0.0, 0.0625, 0.03125, 0.5, 0.03125, 0.5625, 0.0, 0.5625, 0.0, 0.5, 0.375, 0.9375, 0.4062, 0.9375, 0.4062, 0.9375, 0.375, 0.9375, 0.01562, 0.0, 0.03125, 0.0625, 0.0, 0.0625, 0.03125, 0.4375, 0.03125, 0.5, 0.0, 0.5, 0.0, 0.4375, 0.03125, 0.916, 0.03125, 0.9375, 0.0, 0.9375, 0.0, 0.916, 0.03125, 0.375, 0.03125, 0.4375, 0.0, 0.4375, 0.0, 0.375, 0.03125, 0.8125, 0.03125, 0.875, 0.0, 0.875, 0.0, 0.8125, 0.03125, 0.3125, 0.03125, 0.375, 0.0, 0.375, 0.0, 0.3125, 0.03125, 0.75, 0.03125, 0.8125, 0.0, 0.8125, 0.0, 0.75, 0.03125, 0.25, 0.03125, 0.3125, 0.0, 0.3125, 0.0, 0.25, 0.03125, 0.6875, 0.03125, 0.75, 0.0, 0.75, 0.0, 0.6875, 0.03125, 0.1875, 0.03125, 0.25, 0.0, 0.25, 0.0, 0.1875, 0.03125, 0.625, 0.03125, 0.6875, 0.0, 0.6875, 0.0, 0.625, 1.0, 0.3125, 1.0, 0.375, 0.9688, 0.375, 0.9687, 0.3125, 1.0, 0.75, 1.0, 0.8125, 0.9687, 0.8125, 0.9688, 0.75, 1.0, 0.25, 1.0, 0.3125, 0.9687, 0.3125, 0.9688, 0.25, 1.0, 0.6875, 1.0, 0.75, 0.9688, 0.75, 0.9687, 0.6875, 1.0, 0.1875, 1.0, 0.25, 0.9688, 0.25, 0.9687, 0.1875, 1.0, 0.625, 1.0, 0.6875, 0.9687, 0.6875, 0.9688, 0.625, 1.0, 0.125, 1.0, 0.1875, 0.9687, 0.1875, 0.9687, 0.125, 1.0, 0.5625, 1.0, 0.625, 0.9688, 0.625, 0.9687, 0.5625, 1.0, 0.0625, 1.0, 0.125, 0.9687, 0.125, 0.9688, 0.0625, 1.0, 0.5, 1.0, 0.5625, 0.9687, 0.5625, 0.9687, 0.5, 0.03125, 0.9375, 0.0625, 0.9375, 0.0625, 0.9375, 0.03125, 0.9375, 0.9844, 0.0, 1.0, 0.0625, 0.9688, 0.0625, 1.0, 0.4375, 1.0, 0.5, 0.9687, 0.5, 0.9687, 0.4375, 1.0, 0.916, 1.0, 0.9375, 0.9688, 0.9375, 0.9688, 0.916, 1.0, 0.375, 1.0, 0.4375, 0.9687, 0.4375, 0.9688, 0.375, 1.0, 0.8125, 1.0, 0.875, 0.9687, 0.875, 0.9687, 0.8125, 0.9688, 0.0625, 0.9687, 0.125, 0.9375, 0.125, 0.9375, 0.0625, 0.9687, 0.5, 0.9687, 0.5625, 0.9375, 0.5625, 0.9375, 0.5, 0.7812, 0.9375, 0.8125, 0.9375, 0.8125, 0.9375, 0.7812, 0.9375, 0.9531, 0.0, 0.9688, 0.0625, 0.9375, 0.0625, 0.9687, 0.4375, 0.9687, 0.5, 0.9375, 0.5, 0.9375, 0.4375, 0.9688, 0.916, 0.9688, 0.9375, 0.9375, 0.9375, 0.9375, 0.916, 0.9688, 0.375, 0.9687, 0.4375, 0.9375, 0.4375, 0.9375, 0.375, 0.9687, 0.8125, 0.9687, 0.875, 0.9375, 0.875, 0.9375, 0.8125, 0.9687, 0.3125, 0.9688, 0.375, 0.9375, 0.375, 0.9375, 0.3125, 0.9688, 0.75, 0.9687, 0.8125, 0.9375, 0.8125, 0.9375, 0.75, 0.9688, 0.25, 0.9687, 0.3125, 0.9375, 0.3125, 0.9375, 0.25, 0.9687, 0.6875, 0.9688, 0.75, 0.9375, 0.75, 0.9375, 0.6875, 0.9687, 0.1875, 0.9688, 0.25, 0.9375, 0.25, 0.9375, 0.1875, 0.9688, 0.625, 0.9687, 0.6875, 0.9375, 0.6875, 0.9375, 0.625, 0.9687, 0.125, 0.9687, 0.1875, 0.9375, 0.1875, 0.9375, 0.125, 0.9687, 0.5625, 0.9688, 0.625, 0.9375, 0.625, 0.9375, 0.5625, 0.9375, 0.75, 0.9375, 0.8125, 0.9062, 0.8125, 0.9062, 0.75, 0.9375, 0.25, 0.9375, 0.3125, 0.9062, 0.3125, 0.9062, 0.25, 0.9375, 0.6875, 0.9375, 0.75, 0.9062, 0.75, 0.9062, 0.6875, 0.9375, 0.1875, 0.9375, 0.25, 0.9062, 0.25, 0.9062, 0.1875, 0.9375, 0.625, 0.9375, 0.6875, 0.9062, 0.6875, 0.9062, 0.625, 0.9375, 0.125, 0.9375, 0.1875, 0.9062, 0.1875, 0.9062, 0.125, 0.9375, 0.5625, 0.9375, 0.625, 0.9062, 0.625, 0.9062, 0.5625, 0.9375, 0.0625, 0.9375, 0.125, 0.9062, 0.125, 0.9062, 0.0625, 0.9375, 0.5, 0.9375, 0.5625, 0.9062, 0.5625, 0.9062, 0.5, 0.875, 0.9375, 0.9062, 0.9375, 0.9062, 0.9375, 0.875, 0.9375, 0.9219, 0.0, 0.9375, 0.0625, 0.9062, 0.0625, 0.9375, 0.4375, 0.9375, 0.5, 0.9062, 0.5, 0.9062, 0.4375, 0.9375, 0.916, 0.9375, 0.9375, 0.9062, 0.9375, 0.9063, 0.916, 0.9375, 0.375, 0.9375, 0.4375, 0.9062, 0.4375, 0.9062, 0.375, 0.9375, 0.8125, 0.9375, 0.875, 0.9062, 0.875, 0.9062, 0.8125, 0.9375, 0.3125, 0.9375, 0.375, 0.9062, 0.375, 0.9062, 0.3125, 0.9062, 0.5, 0.9062, 0.5625, 0.875, 0.5625, 0.875, 0.5, 0.2188, 0.9375, 0.25, 0.9375, 0.25, 0.9375, 0.2188, 0.9375, 0.8906, 0.0, 0.9062, 0.0625, 0.875, 0.0625, 0.9062, 0.4375, 0.9062, 0.5, 0.875, 0.5, 0.875, 0.4375, 0.9063, 0.916, 0.9062, 0.9375, 0.875, 0.9375, 0.875, 0.916, 0.9062, 0.375, 0.9062, 0.4375, 0.875, 0.4375, 0.875, 0.375, 0.9062, 0.8125, 0.9062, 0.875, 0.875, 0.875, 0.875, 0.8125, 0.9062, 0.3125, 0.9062, 0.375, 0.875, 0.375, 0.875, 0.3125, 0.9062, 0.75, 0.9062, 0.8125, 0.875, 0.8125, 0.875, 0.75, 0.9062, 0.25, 0.9062, 0.3125, 0.875, 0.3125, 0.875, 0.25, 0.9062, 0.6875, 0.9062, 0.75, 0.875, 0.75, 0.875, 0.6875, 0.9062, 0.1875, 0.9062, 0.25, 0.875, 0.25, 0.875, 0.1875, 0.9062, 0.625, 0.9062, 0.6875, 0.875, 0.6875, 0.875, 0.625, 0.9062, 0.125, 0.9062, 0.1875, 0.875, 0.1875, 0.875, 0.125, 0.9062, 0.5625, 0.9062, 0.625, 0.875, 0.625, 0.875, 0.5625, 0.9062, 0.0625, 0.9062, 0.125, 0.875, 0.125, 0.875, 0.0625, 0.875, 0.25, 0.875, 0.3125, 0.8437, 0.3125, 0.8438, 0.25, 0.875, 0.6875, 0.875, 0.75, 0.8438, 0.75, 0.8437, 0.6875, 0.875, 0.1875, 0.875, 0.25, 0.8438, 0.25, 0.8437, 0.1875, 0.875, 0.625, 0.875, 0.6875, 0.8437, 0.6875, 0.8438, 0.625, 0.875, 0.125, 0.875, 0.1875, 0.8437, 0.1875, 0.8438, 0.125, 0.875, 0.5625, 0.875, 0.625, 0.8438, 0.625, 0.8437, 0.5625, 0.875, 0.0625, 0.875, 0.125, 0.8438, 0.125, 0.8438, 0.0625, 0.875, 0.5, 0.875, 0.5625, 0.8437, 0.5625, 0.8437, 0.5, 0.2812, 0.9375, 0.3125, 0.9375, 0.3125, 0.9375, 0.2812, 0.9375, 0.8594, 0.0, 0.875, 0.0625, 0.8438, 0.0625, 0.875, 0.4375, 0.875, 0.5, 0.8437, 0.5, 0.8437, 0.4375, 0.875, 0.916, 0.875, 0.9375, 0.8438, 0.9375, 0.8438, 0.916, 0.875, 0.375, 0.875, 0.4375, 0.8437, 0.4375, 0.8438, 0.375, 0.875, 0.8125, 0.875, 0.875, 0.8438, 0.875, 0.8437, 0.8125, 0.875, 0.3125, 0.875, 0.375, 0.8438, 0.375, 0.8437, 0.3125, 0.875, 0.75, 0.875, 0.8125, 0.8437, 0.8125, 0.8438, 0.75, 0.5312, 0.9375, 0.5625, 0.9375, 0.5625, 0.9375, 0.5312, 0.9375, 0.8281, 0.0, 0.8438, 0.0625, 0.8125, 0.0625, 0.8437, 0.4375, 0.8437, 0.5, 0.8125, 0.5, 0.8125, 0.4375, 0.8438, 0.916, 0.8438, 0.9375, 0.8125, 0.9375, 0.8125, 0.916, 0.8438, 0.375, 0.8437, 0.4375, 0.8125, 0.4375, 0.8125, 0.375, 0.8437, 0.8125, 0.8438, 0.875, 0.8125, 0.875, 0.8125, 0.8125, 0.8437, 0.3125, 0.8438, 0.375, 0.8125, 0.375, 0.8125, 0.3125, 0.8438, 0.75, 0.8437, 0.8125, 0.8125, 0.8125, 0.8125, 0.75, 0.8438, 0.25, 0.8437, 0.3125, 0.8125, 0.3125, 0.8125, 0.25, 0.8437, 0.6875, 0.8438, 0.75, 0.8125, 0.75, 0.8125, 0.6875, 0.8437, 0.1875, 0.8438, 0.25, 0.8125, 0.25, 0.8125, 0.1875, 0.8438, 0.625, 0.8437, 0.6875, 0.8125, 0.6875, 0.8125, 0.625, 0.8438, 0.125, 0.8437, 0.1875, 0.8125, 0.1875, 0.8125, 0.125, 0.8437, 0.5625, 0.8438, 0.625, 0.8125, 0.625, 0.8125, 0.5625, 0.8438, 0.0625, 0.8438, 0.125, 0.8125, 0.125, 0.8125, 0.0625, 0.8437, 0.5, 0.8437, 0.5625, 0.8125, 0.5625, 0.8125, 0.5, 0.8125, 0.6875, 0.8125, 0.75, 0.7812, 0.75, 0.7812, 0.6875, 0.8125, 0.1875, 0.8125, 0.25, 0.7812, 0.25, 0.7812, 0.1875, 0.8125, 0.625, 0.8125, 0.6875, 0.7812, 0.6875, 0.7812, 0.625, 0.8125, 0.125, 0.8125, 0.1875, 0.7812, 0.1875, 0.7812, 0.125, 0.8125, 0.5625, 0.8125, 0.625, 0.7812, 0.625, 0.7812, 0.5625, 0.8125, 0.0625, 0.8125, 0.125, 0.7812, 0.125, 0.7812, 0.0625, 0.8125, 0.5, 0.8125, 0.5625, 0.7812, 0.5625, 0.7812, 0.5, 0.625, 0.9375, 0.6562, 0.9375, 0.6562, 0.9375, 0.625, 0.9375, 0.7969, 0.0, 0.8125, 0.0625, 0.7812, 0.0625, 0.8125, 0.4375, 0.8125, 0.5, 0.7812, 0.5, 0.7812, 0.4375, 0.8125, 0.916, 0.8125, 0.9375, 0.7812, 0.9375, 0.7812, 0.916, 0.8125, 0.375, 0.8125, 0.4375, 0.7812, 0.4375, 0.7812, 0.375, 0.8125, 0.8125, 0.8125, 0.875, 0.7812, 0.875, 0.7812, 0.8125, 0.8125, 0.3125, 0.8125, 0.375, 0.7812, 0.375, 0.7812, 0.3125, 0.8125, 0.75, 0.8125, 0.8125, 0.7812, 0.8125, 0.7812, 0.75, 0.8125, 0.25, 0.8125, 0.3125, 0.7812, 0.3125, 0.7812, 0.25, 0.7812, 0.4375, 0.7812, 0.5, 0.75, 0.5, 0.75, 0.4375, 0.7812, 0.916, 0.7812, 0.9375, 0.75, 0.9375, 0.75, 0.916, 0.7812, 0.375, 0.7812, 0.4375, 0.75, 0.4375, 0.75, 0.375, 0.7812, 0.8125, 0.7812, 0.875, 0.75, 0.875, 0.75, 0.8125, 0.7812, 0.3125, 0.7812, 0.375, 0.75, 0.375, 0.75, 0.3125, 0.7812, 0.75, 0.7812, 0.8125, 0.75, 0.8125, 0.75, 0.75, 0.7812, 0.25, 0.7812, 0.3125, 0.75, 0.3125, 0.75, 0.25, 0.7812, 0.6875, 0.7812, 0.75, 0.75, 0.75, 0.75, 0.6875, 0.7812, 0.1875, 0.7812, 0.25, 0.75, 0.25, 0.75, 0.1875, 0.7812, 0.625, 0.7812, 0.6875, 0.75, 0.6875, 0.75, 0.625, 0.7812, 0.125, 0.7812, 0.1875, 0.75, 0.1875, 0.75, 0.125, 0.7812, 0.5625, 0.7812, 0.625, 0.75, 0.625, 0.75, 0.5625, 0.7812, 0.0625, 0.7812, 0.125, 0.75, 0.125, 0.75, 0.0625, 0.7812, 0.5, 0.7812, 0.5625, 0.75, 0.5625, 0.75, 0.5, 0.4375, 0.9375, 0.4688, 0.9375, 0.4688, 0.9375, 0.4375, 0.9375, 0.7656, 0.0, 0.7812, 0.0625, 0.75, 0.0625, 0.7812, 0.875, 0.7812, 0.916, 0.75, 0.916, 0.75, 0.875, 0.8125, 0.875, 0.8125, 0.916, 0.7812, 0.916, 0.7812, 0.875, 0.8438, 0.875, 0.8438, 0.916, 0.8125, 0.916, 0.8125, 0.875, 0.875, 0.875, 0.875, 0.916, 0.8438, 0.916, 0.8438, 0.875, 0.9062, 0.875, 0.9063, 0.916, 0.875, 0.916, 0.875, 0.875, 0.9375, 0.875, 0.9375, 0.916, 0.9063, 0.916, 0.9062, 0.875, 0.9687, 0.875, 0.9688, 0.916, 0.9375, 0.916, 0.9375, 0.875, 1.0, 0.875, 1.0, 0.916, 0.9688, 0.916, 0.9687, 0.875, 0.03125, 0.875, 0.03125, 0.916, 0.0, 0.916, 0.0, 0.875, 0.0625, 0.875, 0.0625, 0.916, 0.03125, 0.916, 0.03125, 0.875, 0.09375, 0.875, 0.09375, 0.916, 0.0625, 0.916, 0.0625, 0.875, 0.125, 0.875, 0.125, 0.916, 0.09375, 0.916, 0.09375, 0.875, 0.1562, 0.875, 0.1562, 0.916, 0.125, 0.916, 0.125, 0.875, 0.1875, 0.875, 0.1875, 0.916, 0.1562, 0.916, 0.1562, 0.875, 0.2188, 0.875, 0.2187, 0.916, 0.1875, 0.916, 0.1875, 0.875, 0.25, 0.875, 0.25, 0.916, 0.2187, 0.916, 0.2188, 0.875, 0.2812, 0.875, 0.2812, 0.916, 0.25, 0.916, 0.25, 0.875, 0.3125, 0.875, 0.3125, 0.916, 0.2812, 0.916, 0.2812, 0.875, 0.3438, 0.875, 0.3438, 0.916, 0.3125, 0.916, 0.3125, 0.875, 0.375, 0.875, 0.375, 0.916, 0.3438, 0.916, 0.3438, 0.875, 0.4062, 0.875, 0.4062, 0.916, 0.375, 0.916, 0.375, 0.875, 0.4375, 0.875, 0.4375, 0.916, 0.4062, 0.916, 0.4062, 0.875, 0.4688, 0.875, 0.4688, 0.916, 0.4375, 0.916, 0.4375, 0.875, 0.5, 0.875, 0.5, 0.916, 0.4688, 0.916, 0.4688, 0.875, 0.5312, 0.875, 0.5312, 0.916, 0.5, 0.916, 0.5, 0.875, 0.5625, 0.875, 0.5625, 0.916, 0.5312, 0.916, 0.5312, 0.875, 0.5938, 0.875, 0.5938, 0.916, 0.5625, 0.916, 0.5625, 0.875, 0.625, 0.875, 0.625, 0.916, 0.5938, 0.916, 0.5938, 0.875, 0.6562, 0.875, 0.6562, 0.916, 0.625, 0.916, 0.625, 0.875, 0.6875, 0.875, 0.6875, 0.916, 0.6562, 0.916, 0.6562, 0.875, 0.7188, 0.875, 0.7188, 0.916, 0.6875, 0.916, 0.6875, 0.875, 0.75, 0.875, 0.75, 0.916, 0.7188, 0.916, 0.7188, 0.875, 0.75, 0.9375, 0.7344, 1.0, 0.7188, 0.9375, 0.7188, 0.9375, 0.7031, 1.0, 0.6875, 0.9375, 0.6875, 0.9375, 0.6719, 1.0, 0.6562, 0.9375, 0.6562, 0.9375, 0.6406, 1.0, 0.625, 0.9375, 0.625, 0.9375, 0.6094, 1.0, 0.5938, 0.9375, 0.5938, 0.9375, 0.5781, 1.0, 0.5625, 0.9375, 0.5625, 0.9375, 0.5469, 1.0, 0.5312, 0.9375, 0.5312, 0.9375, 0.5156, 1.0, 0.5, 0.9375, 0.5, 0.9375, 0.4844, 1.0, 0.4688, 0.9375, 0.4688, 0.9375, 0.4531, 1.0, 0.4375, 0.9375, 0.4375, 0.9375, 0.4219, 1.0, 0.4062, 0.9375, 0.4062, 0.9375, 0.3906, 1.0, 0.375, 0.9375, 0.375, 0.9375, 0.3594, 1.0, 0.3438, 0.9375, 0.3438, 0.9375, 0.3281, 1.0, 0.3125, 0.9375, 0.3125, 0.9375, 0.2969, 1.0, 0.2812, 0.9375, 0.2812, 0.9375, 0.2656, 1.0, 0.25, 0.9375, 0.25, 0.9375, 0.2344, 1.0, 0.2188, 0.9375, 0.2188, 0.9375, 0.2031, 1.0, 0.1875, 0.9375, 0.1875, 0.9375, 0.1719, 1.0, 0.1563, 0.9375, 0.1563, 0.9375, 0.1406, 1.0, 0.125, 0.9375, 0.125, 0.9375, 0.1094, 1.0, 0.09375, 0.9375, 0.09375, 0.9375, 0.07812, 1.0, 0.0625, 0.9375, 0.0625, 0.9375, 0.04687, 1.0, 0.03125, 0.9375, 0.03125, 0.9375, 0.01562, 1.0, 0.0, 0.9375, 1.0, 0.9375, 0.9844, 1.0, 0.9688, 0.9375, 0.9688, 0.9375, 0.9531, 1.0, 0.9375, 0.9375, 0.9375, 0.9375, 0.9219, 1.0, 0.9062, 0.9375, 0.9062, 0.9375, 0.8906, 1.0, 0.875, 0.9375, 0.875, 0.9375, 0.8594, 1.0, 0.8438, 0.9375, 0.8438, 0.9375, 0.8281, 1.0, 0.8125, 0.9375, 0.8125, 0.9375, 0.7969, 1.0, 0.7812, 0.9375, 0.7812, 0.9375, 0.7656, 1.0, 0.75, 0.9375, 0.4375, 0.9375, 0.4688, 0.9375, 0.4688, 0.9375, 0.4375, 0.9375, 0.625, 0.9375, 0.6562, 0.9375, 0.6562, 0.9375, 0.625, 0.9375, 0.5312, 0.9375, 0.5625, 0.9375, 0.5625, 0.9375, 0.5312, 0.9375, 0.2812, 0.9375, 0.3125, 0.9375, 0.3125, 0.9375, 0.2812, 0.9375, 0.2188, 0.9375, 0.25, 0.9375, 0.25, 0.9375, 0.2188, 0.9375, 0.875, 0.9375, 0.9062, 0.9375, 0.9062, 0.9375, 0.875, 0.9375, 0.7813, 0.9375, 0.8125, 0.9375, 0.8125, 0.9375, 0.7812, 0.9375, 0.03125, 0.9375, 0.0625, 0.9375, 0.0625, 0.9375, 0.03125, 0.9375, 0.375, 0.9375, 0.4062, 0.9375, 0.4062, 0.9375, 0.375, 0.9375, 0.125, 0.9375, 0.1563, 0.9375, 0.1563, 0.9375, 0.125, 0.9375, 0.8125, 0.9375, 0.8438, 0.9375, 0.8438, 0.9375, 0.8125, 0.9375, 0.4688, 0.9375, 0.5, 0.9375, 0.5, 0.9375, 0.4688, 0.9375, 0.9688, 0.9375, 1.0, 0.9375, 1.0, 0.9375, 0.9688, 0.9375, 0.3125, 0.9375, 0.3437, 0.9375, 0.3438, 0.9375, 0.3125, 0.9375, 0.0625, 0.9375, 0.09375, 0.9375, 0.09375, 0.9375, 0.0625, 0.9375, 0.6562, 0.9375, 0.6875, 0.9375, 0.6875, 0.9375, 0.6562, 0.9375, 0.4062, 0.9375, 0.4375, 0.9375, 0.4375, 0.9375, 0.4062, 0.9375, 0.5625, 0.9375, 0.5938, 0.9375, 0.5938, 0.9375, 0.5625, 0.9375, 0.7188, 0.9375, 0.75, 0.9375, 0.75, 0.9375, 0.7188, 0.9375, 0.9062, 0.9375, 0.9375, 0.9375, 0.9375, 0.9375, 0.9062, 0.9375, 0.1563, 0.9375, 0.1875, 0.9375, 0.1875, 0.9375, 0.1563, 0.9375, 0.25, 0.9375, 0.2812, 0.9375, 0.2812, 0.9375, 0.25, 0.9375, 0.5, 0.9375, 0.5312, 0.9375, 0.5312, 0.9375, 0.5, 0.9375, 0.0, 0.9375, 0.03125, 0.9375, 0.03125, 0.9375, 0.0, 0.9375, 0.5938, 0.9375, 0.625, 0.9375, 0.625, 0.9375, 0.5938, 0.9375, 0.3437, 0.9375, 0.375, 0.9375, 0.375, 0.9375, 0.3438, 0.9375, 0.6875, 0.9375, 0.7188, 0.9375, 0.7188, 0.9375, 0.6875, 0.9375, 0.8438, 0.9375, 0.875, 0.9375, 0.875, 0.9375, 0.8438, 0.9375, 0.09375, 0.9375, 0.125, 0.9375, 0.125, 0.9375, 0.09375, 0.9375, 0.1875, 0.9375, 0.2188, 0.9375, 0.2188, 0.9375, 0.1875, 0.9375, 0.9375, 0.9375, 0.9688, 0.9375, 0.9688, 0.9375, 0.9375, 0.9375, 0.75, 0.9375, 0.7813, 0.9375, 0.7812, 0.9375, 0.75, 0.9375, 0.75, 0.9375, 0.7812, 0.9375, 0.7813, 0.9375, 0.75, 0.9375, 0.9375, 0.9375, 0.9688, 0.9375, 0.9688, 0.9375, 0.9375, 0.9375, 0.1875, 0.9375, 0.2188, 0.9375, 0.2188, 0.9375, 0.1875, 0.9375, 0.09375, 0.9375, 0.125, 0.9375, 0.125, 0.9375, 0.09375, 0.9375, 0.8438, 0.9375, 0.875, 0.9375, 0.875, 0.9375, 0.8438, 0.9375, 0.6875, 0.9375, 0.7188, 0.9375, 0.7188, 0.9375, 0.6875, 0.9375, 0.3438, 0.9375, 0.375, 0.9375, 0.375, 0.9375, 0.3437, 0.9375, 0.5938, 0.9375, 0.625, 0.9375, 0.625, 0.9375, 0.5938, 0.9375, 0.0, 0.9375, 0.03125, 0.9375, 0.03125, 0.9375, 0.0, 0.9375, 0.5, 0.9375, 0.5312, 0.9375, 0.5312, 0.9375, 0.5, 0.9375, 0.25, 0.9375, 0.2812, 0.9375, 0.2812, 0.9375, 0.25, 0.9375, 0.1563, 0.9375, 0.1875, 0.9375, 0.1875, 0.9375, 0.1563, 0.9375, 0.9062, 0.9375, 0.9375, 0.9375, 0.9375, 0.9375, 0.9062, 0.9375, 0.7188, 0.9375, 0.75, 0.9375, 0.75, 0.9375, 0.7188, 0.9375, 0.5625, 0.9375, 0.5938, 0.9375, 0.5938, 0.9375, 0.5625, 0.9375, 0.4062, 0.9375, 0.4375, 0.9375, 0.4375, 0.9375, 0.4062, 0.9375, 0.6562, 0.9375, 0.6875, 0.9375, 0.6875, 0.9375, 0.6562, 0.9375, 0.0625, 0.9375, 0.09375, 0.9375, 0.09375, 0.9375, 0.0625, 0.9375, 0.3125, 0.9375, 0.3438, 0.9375, 0.3437, 0.9375, 0.3125, 0.9375, 0.9688, 0.9375, 1.0, 0.9375, 1.0, 0.9375, 0.9688, 0.9375, 0.4688, 0.9375, 0.5, 0.9375, 0.5, 0.9375, 0.4688, 0.9375, 0.8125, 0.9375, 0.8438, 0.9375, 0.8438, 0.9375, 0.8125, 0.9375, 0.125, 0.9375, 0.1563, 0.9375, 0.1563, 0.9375, 0.125, 0.9375, 0.375, 0.9375, 0.4062, 0.9375, 0.4062, 0.9375, 0.375, 0.9375, 0.03125, 0.9375, 0.0625, 0.9375, 0.0625, 0.9375, 0.03125, 0.9375, 0.7812, 0.9375, 0.8125, 0.9375, 0.8125, 0.9375, 0.7813, 0.9375, 0.875, 0.9375, 0.9062, 0.9375, 0.9062, 0.9375, 0.875, 0.9375, 0.2188, 0.9375, 0.25, 0.9375, 0.25, 0.9375, 0.2188, 0.9375, 0.2812, 0.9375, 0.3125, 0.9375, 0.3125, 0.9375, 0.2812, 0.9375, 0.5312, 0.9375, 0.5625, 0.9375, 0.5625, 0.9375, 0.5312, 0.9375, 0.625, 0.9375, 0.6562, 0.9375, 0.6562, 0.9375, 0.625, 0.9375, 0.4375, 0.9375, 0.4688, 0.9375, 0.4688, 0.9375, 0.4375, 0.9375, 0.4375, 0.9375, 0.4688, 0.9375, 0.4688, 0.9375, 0.4375, 0.9375, 0.625, 0.9375, 0.6562, 0.9375, 0.6562, 0.9375, 0.625, 0.9375, 0.5312, 0.9375, 0.5625, 0.9375, 0.5625, 0.9375, 0.5312, 0.9375, 0.2812, 0.9375, 0.3125, 0.9375, 0.3125, 0.9375, 0.2812, 0.9375, 0.2188, 0.9375, 0.25, 0.9375, 0.25, 0.9375, 0.2188, 0.9375, 0.875, 0.9375, 0.9062, 0.9375, 0.9062, 0.9375, 0.875, 0.9375, 0.7812, 0.9375, 0.8125, 0.9375, 0.8125, 0.9375, 0.7812, 0.9375, 0.03125, 0.9375, 0.0625, 0.9375, 0.0625, 0.9375, 0.03125, 0.9375, 0.375, 0.9375, 0.4062, 0.9375, 0.4062, 0.9375, 0.375, 0.9375, 0.125, 0.9375, 0.1563, 0.9375, 0.1563, 0.9375, 0.125, 0.9375, 0.8125, 0.9375, 0.8438, 0.9375, 0.8438, 0.9375, 0.8125, 0.9375, 0.4688, 0.9375, 0.5, 0.9375, 0.5, 0.9375, 0.4688, 0.9375, 0.9688, 0.9375, 1.0, 0.9375, 1.0, 0.9375, 0.9688, 0.9375, 0.3125, 0.9375, 0.3438, 0.9375, 0.3438, 0.9375, 0.3125, 0.9375, 0.0625, 0.9375, 0.09375, 0.9375, 0.09375, 0.9375, 0.0625, 0.9375, 0.6562, 0.9375, 0.6875, 0.9375, 0.6875, 0.9375, 0.6562, 0.9375, 0.4062, 0.9375, 0.4375, 0.9375, 0.4375, 0.9375, 0.4062, 0.9375, 0.5625, 0.9375, 0.5938, 0.9375, 0.5938, 0.9375, 0.5625, 0.9375, 0.7188, 0.9375, 0.75, 0.9375, 0.75, 0.9375, 0.7188, 0.9375, 0.9062, 0.9375, 0.9375, 0.9375, 0.9375, 0.9375, 0.9062, 0.9375, 0.1563, 0.9375, 0.1875, 0.9375, 0.1875, 0.9375, 0.1563, 0.9375, 0.25, 0.9375, 0.2812, 0.9375, 0.2812, 0.9375, 0.25, 0.9375, 0.5, 0.9375, 0.5312, 0.9375, 0.5312, 0.9375, 0.5, 0.9375, 0.0, 0.9375, 0.03125, 0.9375, 0.03125, 0.9375, 0.0, 0.9375, 0.5938, 0.9375, 0.625, 0.9375, 0.625, 0.9375, 0.5938, 0.9375, 0.3438, 0.9375, 0.375, 0.9375, 0.375, 0.9375, 0.3438, 0.9375, 0.6875, 0.9375, 0.7188, 0.9375, 0.7188, 0.9375, 0.6875, 0.9375, 0.8438, 0.9375, 0.875, 0.9375, 0.875, 0.9375, 0.8438, 0.9375, 0.09375, 0.9375, 0.125, 0.9375, 0.125, 0.9375, 0.09375, 0.9375, 0.1875, 0.9375, 0.2188, 0.9375, 0.2188, 0.9375, 0.1875, 0.9375, 0.9375, 0.9375, 0.9688, 0.9375, 0.9688, 0.9375, 0.9375, 0.9375, 0.75, 0.9375, 0.7812, 0.9375, 0.7812, 0.9375, 0.75, 0.9375, 0.75, 0.9375, 0.7812, 0.9375, 0.7812, 0.9375, 0.75, 0.9375, 0.9375, 0.9375, 0.9688, 0.9375, 0.9688, 0.9375, 0.9375, 0.9375, 0.1875, 0.9375, 0.2188, 0.9375, 0.2188, 0.9375, 0.1875, 0.9375, 0.09375, 0.9375, 0.125, 0.9375, 0.125, 0.9375, 0.09375, 0.9375, 0.8438, 0.9375, 0.875, 0.9375, 0.875, 0.9375, 0.8438, 0.9375, 0.6875, 0.9375, 0.7188, 0.9375, 0.7188, 0.9375, 0.6875, 0.9375, 0.3438, 0.9375, 0.375, 0.9375, 0.375, 0.9375, 0.3438, 0.9375, 0.5938, 0.9375, 0.625, 0.9375, 0.625, 0.9375, 0.5938, 0.9375, 0.0, 0.9375, 0.03125, 0.9375, 0.03125, 0.9375, 0.0, 0.9375, 0.5, 0.9375, 0.5312, 0.9375, 0.5312, 0.9375, 0.5, 0.9375, 0.25, 0.9375, 0.2812, 0.9375, 0.2812, 0.9375, 0.25, 0.9375, 0.1563, 0.9375, 0.1875, 0.9375, 0.1875, 0.9375, 0.1563, 0.9375, 0.9062, 0.9375, 0.9375, 0.9375, 0.9375, 0.9375, 0.9062, 0.9375, 0.7188, 0.9375, 0.75, 0.9375, 0.75, 0.9375, 0.7188, 0.9375, 0.5625, 0.9375, 0.5938, 0.9375, 0.5938, 0.9375, 0.5625, 0.9375, 0.4062, 0.9375, 0.4375, 0.9375, 0.4375, 0.9375, 0.4062, 0.9375, 0.6562, 0.9375, 0.6875, 0.9375, 0.6875, 0.9375, 0.6562, 0.9375, 0.0625, 0.9375, 0.09375, 0.9375, 0.09375, 0.9375, 0.0625, 0.9375, 0.3125, 0.9375, 0.3438, 0.9375, 0.3438, 0.9375, 0.3125, 0.9375, 0.9688, 0.9375, 1.0, 0.9375, 1.0, 0.9375, 0.9688, 0.9375, 0.4688, 0.9375, 0.5, 0.9375, 0.5, 0.9375, 0.4688, 0.9375, 0.8125, 0.9375, 0.8438, 0.9375, 0.8438, 0.9375, 0.8125, 0.9375, 0.125, 0.9375, 0.1563, 0.9375, 0.1563, 0.9375, 0.125, 0.9375, 0.375, 0.9375, 0.4062, 0.9375, 0.4062, 0.9375, 0.375, 0.9375, 0.03125, 0.9375, 0.0625, 0.9375, 0.0625, 0.9375, 0.03125, 0.9375, 0.7812, 0.9375, 0.8125, 0.9375, 0.8125, 0.9375, 0.7812, 0.9375, 0.875, 0.9375, 0.9062, 0.9375, 0.9062, 0.9375, 0.875, 0.9375, 0.2188, 0.9375, 0.25, 0.9375, 0.25, 0.9375, 0.2188, 0.9375, 0.2812, 0.9375, 0.3125, 0.9375, 0.3125, 0.9375, 0.2812, 0.9375, 0.5312, 0.9375, 0.5625, 0.9375, 0.5625, 0.9375, 0.5312, 0.9375, 0.625, 0.9375, 0.6562, 0.9375, 0.6562, 0.9375, 0.625, 0.9375, 0.4375, 0.9375, 0.4688, 0.9375, 0.4688, 0.9375, 0.4375, 0.9375])
me_sphere.materials.append(mat_material_001)
me_sphere.materials.append(mat_material_002)
me_sphere.update()

# ---- objects
ob_light = bpy.data.objects.new('Light', light_light)
ob_camera = bpy.data.objects.new('Camera', cam_camera)
ob_sphere = bpy.data.objects.new('Sphere', me_sphere)

# ---- transforms, parenting, visibility, modifiers, constraints
ob_light.location = (4.076, 1.005, 5.904)
ob_light.rotation_euler = (0.6503, 0.05522, 1.866)
ob_light.lock_rotations_4d = False
ob_light.empty_display_type = 'ARROWS'
ob_light.color = (0.0, 0.0, 0.0, 0.0)
ob_light.lineart.crease_threshold = 0.0
ob_camera.location = (7.359, -6.926, 4.958)
ob_camera.rotation_euler = (1.109, 0.0, 0.8149)
ob_camera.lock_rotations_4d = False
ob_camera.empty_display_type = 'ARROWS'
ob_camera.color = (0.0, 0.0, 0.0, 0.0)
ob_camera.display_type = 'WIRE'
ob_camera.lineart.crease_threshold = 0.0
ob_sphere.location = (0.0, 0.0, 0.0)
_vg = ob_sphere.vertex_groups.new(name='second edges')
_vg = ob_sphere.vertex_groups.new(name='Stem')
_m = ob_sphere.modifiers.new('Subdivision', 'SUBSURF')
_m.levels = 2
_m = ob_sphere.modifiers.new('Smooth by Angle', 'NODES')
_m.node_group = ng_smooth_by_angle
_m.use_pin_to_last = True
_m.show_group_selector = False

# ---- collection membership
col_collection.objects.link(ob_light)
col_collection.objects.link(ob_camera)
col_collection.objects.link(ob_sphere)

# ---- scene / render settings (as saved in the file)
scene.camera = ob_camera
scene.frame_start = 1; scene.frame_end = 250; scene.frame_set(1)
scene.render.engine = 'BLENDER_EEVEE_NEXT'
bpy.context.view_layer.update()
